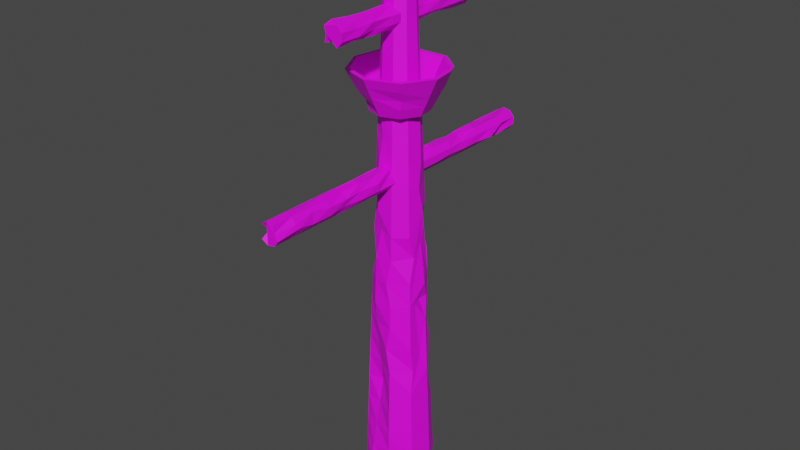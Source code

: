 # Source: pirateStaff.blend  (saved by Blender 2.92.15; exported with 4.5.12 LTS)
import bpy
from mathutils import Matrix  # noqa: F401  (used for matrix-valued properties, if any)

bpy.ops.wm.read_factory_settings(use_empty=True)
scene = bpy.context.scene
scene.name = 'Scene'

# ---- collections
col_collection = bpy.data.collections.new('Collection'); scene.collection.children.link(col_collection)

# ---- images (referenced by path relative to the original .blend; pixels are not part of the script)
import os
ASSET_DIR = os.environ.get("B2B_ASSET_DIR", "")  # directory of the original .blend (textures are referenced by path, not embedded)
HERE = os.path.dirname(os.path.abspath(__file__))  # packed textures are extracted next to this script under _unpacked/

def load_image(name, relpath, width, height, colorspace="sRGB"):
    """Load a texture the original file referenced (path relative to the .blend, or extracted next to this script)."""
    p = next((c for c in (os.path.join(HERE, relpath), os.path.join(ASSET_DIR, relpath)) if relpath and os.path.exists(c)), "")
    if p:
        img = bpy.data.images.load(p, check_existing=True)
        img.name = name
    else:  # same state as the original file: an image datablock whose file is absent (Cycles renders it pink)
        img = bpy.data.images.new(name, width, height)
        img.source = "FILE"
        img.filepath = "//" + (relpath or name)
    img.colorspace_settings.name = colorspace
    return img
img_q9br6nl__png = load_image('q9Br6nl-.png', 'q9Br6nl-.png', 1024, 1024, 'sRGB')

# ---- materials (node trees are filled in below, after node groups)
mat_material_001 = bpy.data.materials.new('Material.001')
mat_material_001.use_transparent_shadow = False

# ---- material node trees
mat_material_001.use_nodes = True; mat_material_001.node_tree.nodes.clear()
_N = mat_material_001.node_tree.nodes; _L = mat_material_001.node_tree.links
n0 = _N.new('ShaderNodeBsdfPrincipled'); n0.name = 'Principled BSDF'; n0.location = (10, 300)
n0.distribution = 'GGX'
n0.subsurface_method = 'BURLEY'
n0.inputs[3].default_value = 1.45
n0.inputs[27].default_value = (0.0, 0.0, 0.0, 1.0)
n0.inputs[28].default_value = 1.0
n1 = _N.new('ShaderNodeOutputMaterial'); n1.name = 'Material Output'; n1.location = (300, 300)
n2 = _N.new('ShaderNodeTexImage'); n2.name = 'Image Texture'; n2.location = (-471, 258)
n2.image = img_q9br6nl__png
n2.interpolation = 'Closest'
_L.new(n0.outputs[0], n1.inputs[0])
_L.new(n2.outputs[0], n0.inputs[0])
n1.is_active_output = True

# ---- world
world_world = bpy.data.worlds.new('World'); scene.world = world_world
world_world.use_nodes = True; world_world.node_tree.nodes.clear()
_N = world_world.node_tree.nodes; _L = world_world.node_tree.links
n0 = _N.new('ShaderNodeOutputWorld'); n0.name = 'World Output'; n0.location = (300, 300)
n1 = _N.new('ShaderNodeBackground'); n1.name = 'Background'; n1.location = (10, 300)
n1.inputs[0].default_value = (0.05088, 0.05088, 0.05088, 1.0)
_L.new(n1.outputs[0], n0.inputs[0])
n0.is_active_output = True
world_world.color = (0.05088, 0.05088, 0.05088)
world_world.use_sun_shadow = False
world_world.sun_shadow_jitter_overblur = 0.0

# ---- meshes
me_cylinder = bpy.data.meshes.new('Cylinder')
me_cylinder.from_pydata([(-2.069e-09, 0.2132, -1.0), (-6.03e-09, 0.08445, 2.274), (0.13, 0.1767, -0.9566), (0.05428, 0.06469, 2.274), (0.21, 0.03703, -1.0), (0.08316, 0.01466, 2.274), (0.1847, -0.1066, -1.0), (0.07313, -0.04222, 2.274), (0.07293, -0.2004, -1.0), (0.02888, -0.07935, 2.274), (-0.07293, -0.2004, -1.0), (-0.02888, -0.07935, 2.274), (-0.1847, -0.1066, -1.0), (-0.07313, -0.04222, 2.274), (-0.21, 0.03703, -1.0), (-0.01123, 0.02405, 2.222), (-0.1313, 0.1593, -0.9952), (-0.05428, 0.06469, 2.274), (-5.63e-09, 0.1156, 1.403), (0.07428, 0.08852, 1.403), (0.1138, 0.02007, 1.403), (0.1001, -0.05778, 1.403), (0.03952, -0.1086, 1.403), (-0.03952, -0.1086, 1.403), (-0.1001, -0.05778, 1.403), (-0.1138, 0.02007, 1.403), (-0.07428, 0.08852, 1.403), (0.07744, 0.0923, 1.358), (0.1187, 0.02092, 1.358), (0.1043, -0.06024, 1.358), (0.04121, -0.1132, 1.358), (-0.04121, -0.1132, 1.358), (-0.1043, -0.06024, 1.358), (-0.1187, 0.02092, 1.358), (-0.07745, 0.0923, 1.358), (-4.922e-09, 0.1205, 1.358), (0.1073, 0.1278, 0.1791), (0.1163, 0.02898, 0.1791), (0.1445, -0.08343, 0.1791), (0.05707, -0.1568, 0.1791), (-0.05707, -0.1568, 0.1791), (-0.1445, -0.08343, 0.1791), (-0.1643, 0.02898, 0.1791), (-0.1073, 0.1278, 0.1791), (-3.495e-09, 0.1669, 0.1791), (0.1272, 0.1079, -0.362), (0.1872, 0.033, -0.4105), (0.1646, -0.09503, -0.4105), (0.065, -0.1786, -0.4105), (-0.065, -0.08233, -0.4105), (-0.1646, -0.09503, -0.4105), (-0.1872, 0.033, -0.4105), (-0.1222, 0.1456, -0.4105), (-2.782e-09, 0.1901, -0.4105), (-4.209e-09, 0.1437, 0.7686), (0.09235, 0.1101, 0.7686), (0.1415, 0.02495, 0.7686), (0.1244, -0.07184, 0.7686), (0.04914, -0.135, 0.7686), (-0.04914, -0.135, 0.7686), (-0.1153, -0.06241, 0.7846), (-0.1415, 0.02495, 0.7686), (-0.09235, 0.1101, 0.7686), (-4.922e-09, 0.1205, 1.358), (-1.358e-08, 0.1898, 1.441), (-0.122, 0.1454, 1.441), (-0.1869, 0.03296, 1.441), (-0.1644, -0.0949, 1.441), (-0.06492, -0.1784, 1.441), (0.06492, -0.1784, 1.441), (0.1644, -0.0949, 1.441), (0.1869, 0.03296, 1.441), (0.122, 0.1454, 1.441), (0.07744, 0.0923, 1.358), (0.1187, 0.02092, 1.358), (0.1043, -0.06024, 1.358), (0.04121, -0.1132, 1.358), (-0.04121, -0.1132, 1.358), (-0.1043, -0.06024, 1.358), (-0.1187, 0.02092, 1.358), (-0.07745, 0.0923, 1.358), (3.067e-08, -0.1707, 1.347), (2.877e-08, -0.2014, 1.456), (0.1294, -0.1543, 1.456), (0.2672, -0.04711, 1.59), (0.2349, 0.1356, 1.588), (0.09278, 0.2549, 1.59), (-0.09278, 0.2549, 1.59), (-0.1744, 0.1007, 1.456), (-0.1983, -0.03497, 1.456), (-0.1294, -0.1543, 1.456), (-0.1097, -0.1307, 1.347), (-0.1681, -0.02964, 1.347), (-0.1478, 0.08533, 1.347), (-0.05837, 0.1604, 1.347), (0.05837, 0.1604, 1.347), (0.1478, 0.08533, 1.347), (0.1681, -0.02964, 1.347), (0.1097, -0.1307, 1.347), (-0.07428, 0.08852, 1.403), (-5.63e-09, 0.1156, 1.403), (-0.1138, 0.02007, 1.403), (-0.1001, -0.05778, 1.403), (-0.03952, -0.1086, 1.403), (0.03952, -0.1086, 1.403), (0.1001, -0.05778, 1.403), (0.1138, 0.02007, 1.403), (0.07428, 0.08852, 1.403), (0.1744, -0.2078, 1.59), (3.49e-08, -0.2713, 1.59), (0.1983, -0.03497, 1.456), (0.1744, 0.1007, 1.456), (0.06887, 0.1892, 1.456), (-0.06887, 0.1892, 1.456), (-0.2349, 0.1356, 1.59), (-0.2672, -0.04711, 1.59), (-0.1744, -0.2078, 1.59), (0.1907, -0.2273, 1.588), (3.816e-08, -0.2967, 1.588), (0.2922, -0.05152, 1.588), (0.244, 0.1289, 1.579), (0.1015, 0.2788, 1.588), (-0.1015, 0.2788, 1.588), (-0.2569, 0.1483, 1.588), (-0.2864, -0.04303, 1.588), (-0.1907, -0.2273, 1.588), (0.1131, -0.1348, 1.431), (2.389e-08, -0.176, 1.431), (0.1733, -0.03055, 1.431), (0.1524, 0.08798, 1.431), (0.06018, 0.1653, 1.431), (-0.06018, 0.1653, 1.431), (-0.1524, 0.08798, 1.431), (-0.1733, -0.03055, 1.431), (-0.1131, -0.1348, 1.431), (0.1597, 0.02816, 0.2979), (0.1224, 0.09365, 0.1791), (0.1688, 0.02976, 0.06377), (0.1441, -0.03752, 0.1791), (0.2357, 0.1307, 1.588), (0.2113, 0.122, 1.487), (0.2325, 0.1689, 1.588), (0.2641, 0.1079, 1.588), (0.09981, 0.1189, 0.4739), (0.1357, -0.03974, 0.4844), (0.05311, -0.1459, 0.4739), (-0.05311, -0.1459, 0.4739), (-0.08052, -0.08651, 0.5046), (-0.1529, 0.02696, 0.4739), (-0.09981, 0.1189, 0.4739), (-3.852e-09, 0.1553, 0.4739), (-3.139e-09, 0.1785, -0.1157), (0.1147, 0.1367, -0.1157), (0.1546, -0.08923, -0.1157), (0.03661, -0.1739, -0.1062), (-0.06104, -0.1196, -0.1157), (-0.1546, -0.08923, -0.1157), (-0.1609, 0.01354, -0.107), (-0.1147, 0.1367, -0.1157), (0.1296, 0.1545, -0.7052), (0.1986, 0.03502, -0.7052), (0.1746, -0.1008, -0.7052), (0.06897, -0.1895, -0.7052), (-0.06897, -0.1414, -0.7052), (-0.1746, -0.1008, -0.7052), (-0.1986, 0.03502, -0.7052), (-0.1296, 0.1545, -0.7052), (-2.426e-09, 0.2017, -0.7052), (-4.565e-09, 0.1321, 1.063), (0.0849, 0.1012, 1.063), (0.1301, 0.02294, 1.063), (0.1144, -0.06604, 1.063), (0.04517, -0.1241, 1.063), (-0.04517, -0.1241, 1.063), (-0.1144, -0.06604, 1.063), (-0.1301, 0.02294, 1.063), (-0.0849, 0.1012, 1.063), (-5.83e-09, 0.1, 1.839), (0.06428, 0.0766, 1.839), (0.09848, 0.01736, 1.839), (0.0866, -0.05, 1.839), (0.0342, -0.09397, 1.839), (-0.0342, -0.09397, 1.839), (-0.0866, -0.05, 1.839), (-0.09801, 0.007837, 1.833), (-0.06428, 0.0766, 1.839), (-5.93e-09, 0.09222, 2.056), (0.05928, 0.07065, 2.056), (0.09082, 0.01601, 2.056), (0.07987, -0.04611, 2.056), (0.03154, -0.08666, 2.056), (-0.03154, -0.08666, 2.056), (-0.07987, -0.04611, 2.056), (-0.09082, 0.01601, 2.056), (-0.05928, 0.07065, 2.056), (0.1035, 0.1234, 0.3265), (0.1395, -0.08053, 0.3265), (0.03296, -0.1618, 0.3218), (-0.05509, -0.1514, 0.3265), (-0.1395, -0.08053, 0.3265), (-0.1586, 0.02797, 0.3265), (-0.09502, 0.1039, 0.3265), (-3.674e-09, 0.1611, 0.3265), (0.0846, 0.149, -0.2799), (0.1588, -0.0706, -0.2631), (0.06302, -0.1731, -0.2631), (-0.06302, -0.1009, -0.2631), (-0.1596, -0.09213, -0.2631), (-0.1815, 0.032, -0.2631), (-0.1184, 0.1411, -0.2631), (-2.961e-09, 0.1843, -0.2631), (-3.317e-09, 0.1727, 0.0317), (0.1117, 0.1105, 0.0317), (0.1495, -0.08633, 0.0317), (0.05905, -0.1622, 0.0317), (-0.05905, -0.1382, 0.0317), (-0.1495, -0.08633, 0.0317), (-0.17, 0.02998, 0.0317), (-0.111, 0.1323, 0.0317), (-2.604e-09, 0.1959, -0.5578), (0.1259, 0.15, -0.5578), (0.1929, 0.03401, -0.5578), (0.1696, -0.09793, -0.5578), (0.06699, -0.184, -0.5578), (-0.06699, -0.1118, -0.5578), (-0.1696, -0.09793, -0.5578), (-0.1929, 0.03401, -0.5578), (-0.1111, 0.1249, -0.5532), (0.1333, 0.1589, -0.8526), (0.2043, 0.03602, -0.8526), (0.1797, -0.1037, -0.8526), (0.06849, -0.1887, -0.833), (-0.07095, -0.1709, -0.8526), (-0.1797, -0.1037, -0.8526), (-0.1866, 0.03095, -0.8339), (-0.1333, 0.1589, -0.8526), (-2.247e-09, 0.2074, -0.8526), (0.01686, 0.1435, 0.6212), (0.08427, 0.08295, 0.6582), (0.1294, -0.07474, 0.6212), (0.05112, -0.1405, 0.6212), (-0.03206, -0.1228, 0.6487), (-0.1294, -0.07474, 0.6212), (-0.1472, 0.02596, 0.6212), (-0.09608, 0.1145, 0.6212), (0.08863, 0.1056, 0.916), (0.1368, -0.002894, 0.9005), (0.1194, -0.06894, 0.916), (0.04716, -0.1296, 0.916), (-0.04716, -0.1296, 0.916), (-0.1194, -0.06894, 0.916), (-0.1358, 0.02394, 0.916), (-0.08863, 0.1056, 0.916), (-4.387e-09, 0.1379, 0.916), (-4.744e-09, 0.1263, 1.211), (0.08117, 0.09674, 1.211), (0.1244, 0.02193, 1.211), (0.1094, -0.06314, 1.211), (0.04319, -0.1187, 1.211), (-0.02466, -0.1146, 1.202), (-0.1094, -0.06314, 1.211), (-0.1244, 0.02193, 1.211), (-0.08117, 0.09674, 1.211), (0.1326, 0.02013, 0.5673), (0.1552, 0.02736, 0.4155), (0.1556, -0.004833, -0.1784), (0.1826, 0.03219, -0.2919), (0.1734, 0.03057, -0.05479), (0.1461, 0.02575, 0.6509), (0.06928, 0.08256, 1.621), (0.1061, 0.01871, 1.621), (0.09334, -0.05389, 1.621), (0.03686, -0.1013, 1.621), (-0.03686, -0.1013, 1.621), (-0.09334, -0.05389, 1.621), (-0.1059, 0.01395, 1.618), (-0.06928, 0.08256, 1.621), (-5.73e-09, 0.1078, 1.621), (3.441e-08, -0.2337, 1.467), (-0.1502, -0.179, 1.467), (-0.2301, -0.04058, 1.467), (-0.2024, 0.1168, 1.467), (-0.07992, 0.2196, 1.467), (0.07992, 0.2196, 1.467), (0.2301, -0.04058, 1.467), (0.1465, -0.1629, 1.462), (3.629e-08, -0.2652, 1.528), (-0.1705, -0.2031, 1.528), (-0.2611, -0.04605, 1.528), (-0.2296, 0.1326, 1.528), (-0.09945, 0.2364, 1.528), (0.09069, 0.2492, 1.528), (0.2611, -0.04605, 1.528), (0.1705, -0.2031, 1.528), (-0.1208, -0.1416, 1.407), (-0.1991, -0.03511, 1.407), (-0.1692, 0.09709, 1.421), (-0.06915, 0.19, 1.407), (0.06915, 0.19, 1.407), (0.1991, -0.03511, 1.407), (0.13, -0.1549, 1.407), (3.254e-08, -0.2022, 1.407)], [], [(186, 1, 3, 187), (187, 3, 5, 188), (188, 5, 7, 189), (189, 7, 9, 190), (190, 9, 11, 191), (191, 11, 13, 192), (192, 13, 15, 193), (3, 1, 17, 15, 13, 11, 9, 7, 5), (193, 15, 17, 194), (194, 17, 1, 186), (0, 2, 4, 6, 8, 10, 12, 14, 16), (20, 21, 105, 106), (29, 28, 74, 75), (21, 22, 104, 105), (28, 27, 73, 74), (22, 23, 103, 104), (35, 34, 80, 63), (27, 35, 63, 73), (23, 24, 102, 103), (34, 33, 79, 80), (254, 35, 27, 255), (255, 27, 28, 256), (256, 28, 29, 257), (257, 29, 30, 258), (258, 30, 31, 259), (259, 31, 32, 260), (260, 32, 33, 261), (261, 33, 34, 262), (262, 34, 35, 254), (218, 43, 44, 211), (217, 42, 43, 218), (216, 41, 42, 217), (215, 40, 41, 216), (214, 39, 40, 215), (213, 38, 39, 214), (46, 266, 265, 267, 137, 138, 38, 213, 153, 204, 47), (45, 203, 152, 212, 36, 136, 137, 267, 265, 266, 46), (211, 44, 36, 212), (219, 53, 45, 220), (220, 45, 46, 221), (221, 46, 47, 222), (222, 47, 48, 223), (223, 48, 49, 224), (224, 49, 50, 225), (225, 50, 51, 226), (226, 51, 52, 227), (227, 52, 53, 219), (244, 62, 54, 237), (243, 61, 62, 244), (242, 60, 61, 243), (241, 59, 60, 242), (240, 58, 59, 241), (239, 57, 58, 240), (37, 135, 138), (36, 195, 143, 238, 55, 56, 268, 263, 264, 135, 136), (237, 54, 55, 238), (70, 69, 131, 132), (75, 74, 92, 93), (69, 68, 130, 131), (74, 73, 91, 92), (68, 67, 129, 130), (63, 80, 98, 81), (73, 63, 81, 91), (67, 66, 128, 129), (80, 79, 97, 98), (30, 29, 75, 76), (19, 20, 106, 107), (31, 30, 76, 77), (26, 18, 100, 99), (18, 19, 107, 100), (32, 31, 77, 78), (25, 26, 99, 101), (33, 32, 78, 79), (24, 25, 101, 102), (293, 117, 118, 286), (292, 119, 117, 293), (96, 140, 142, 119, 292, 284, 299, 97), (95, 298, 283, 291, 121, 141, 140, 96), (290, 122, 121, 291), (289, 123, 122, 290), (288, 124, 123, 289), (287, 125, 124, 288), (286, 118, 125, 287), (76, 75, 93, 94), (71, 70, 132, 133), (77, 76, 94, 95), (72, 71, 133, 134), (78, 77, 95, 96), (65, 64, 127, 126), (64, 72, 134, 127), (79, 78, 96, 97), (66, 65, 126, 128), (64, 65, 99, 100), (65, 66, 101, 99), (66, 67, 102, 101), (67, 68, 103, 102), (68, 69, 104, 103), (69, 70, 105, 104), (70, 71, 106, 105), (71, 72, 107, 106), (72, 64, 100, 107), (83, 82, 109, 108), (110, 83, 108, 84), (111, 110, 84, 139, 85), (112, 111, 85, 86), (113, 112, 86, 87), (88, 113, 87, 114), (89, 88, 114, 115), (90, 89, 115, 116), (82, 90, 116, 109), (108, 109, 118, 117), (84, 108, 117, 119), (85, 139, 142, 120), (86, 85, 141, 121), (87, 86, 121, 122), (114, 87, 122, 123), (115, 114, 123, 124), (116, 115, 124, 125), (109, 116, 125, 118), (82, 83, 126, 127), (83, 110, 128, 126), (110, 111, 129, 128), (111, 112, 130, 129), (112, 113, 131, 130), (113, 88, 132, 131), (88, 89, 133, 132), (89, 90, 134, 133), (90, 82, 127, 134), (137, 136, 37), (136, 135, 37), (138, 137, 37), (138, 135, 264, 263, 268, 56, 57, 239, 144, 196, 38), (140, 141, 120), (142, 139, 84, 119), (141, 85, 120), (142, 140, 120), (202, 150, 143, 195), (196, 144, 145, 197), (197, 145, 146, 198), (198, 146, 147, 199), (199, 147, 148, 200), (200, 148, 149, 201), (201, 149, 150, 202), (210, 151, 152, 203), (204, 153, 154, 205), (205, 154, 155, 206), (206, 155, 156, 207), (207, 156, 157, 208), (208, 157, 158, 209), (209, 158, 151, 210), (235, 166, 167, 236), (234, 165, 166, 235), (233, 164, 165, 234), (232, 163, 164, 233), (231, 162, 163, 232), (230, 161, 162, 231), (229, 160, 161, 230), (228, 159, 160, 229), (236, 167, 159, 228), (252, 176, 168, 253), (251, 175, 176, 252), (250, 174, 175, 251), (249, 173, 174, 250), (248, 172, 173, 249), (247, 171, 172, 248), (246, 170, 171, 247), (245, 169, 170, 246), (253, 168, 169, 245), (276, 185, 177, 277), (275, 184, 185, 276), (274, 183, 184, 275), (273, 182, 183, 274), (272, 181, 182, 273), (271, 180, 181, 272), (270, 179, 180, 271), (269, 178, 179, 270), (277, 177, 178, 269), (185, 194, 186, 177), (184, 193, 194, 185), (183, 192, 193, 184), (182, 191, 192, 183), (181, 190, 191, 182), (180, 189, 190, 181), (179, 188, 189, 180), (178, 187, 188, 179), (177, 186, 187, 178), (43, 201, 202, 44), (42, 200, 201, 43), (41, 199, 200, 42), (40, 198, 199, 41), (39, 197, 198, 40), (38, 196, 197, 39), (44, 202, 195, 36), (52, 209, 210, 53), (51, 208, 209, 52), (50, 207, 208, 51), (49, 206, 207, 50), (48, 205, 206, 49), (47, 204, 205, 48), (53, 210, 203, 45), (151, 211, 212, 152), (153, 213, 214, 154), (154, 214, 215, 155), (155, 215, 216, 156), (156, 216, 217, 157), (157, 217, 218, 158), (158, 218, 211, 151), (166, 227, 219, 167), (165, 226, 227, 166), (164, 225, 226, 165), (163, 224, 225, 164), (162, 223, 224, 163), (161, 222, 223, 162), (160, 221, 222, 161), (159, 220, 221, 160), (167, 219, 220, 159), (0, 236, 228, 2), (2, 228, 229, 4), (4, 229, 230, 6), (6, 230, 231, 8), (8, 231, 232, 10), (10, 232, 233, 12), (12, 233, 234, 14), (14, 234, 235, 16), (16, 235, 236, 0), (150, 237, 238, 143), (144, 239, 240, 145), (145, 240, 241, 146), (146, 241, 242, 147), (147, 242, 243, 148), (148, 243, 244, 149), (149, 244, 237, 150), (54, 253, 245, 55), (55, 245, 246, 56), (56, 246, 247, 57), (57, 247, 248, 58), (58, 248, 249, 59), (59, 249, 250, 60), (60, 250, 251, 61), (61, 251, 252, 62), (62, 252, 253, 54), (176, 262, 254, 168), (175, 261, 262, 176), (174, 260, 261, 175), (173, 259, 260, 174), (172, 258, 259, 173), (171, 257, 258, 172), (170, 256, 257, 171), (169, 255, 256, 170), (168, 254, 255, 169), (18, 277, 269, 19), (19, 269, 270, 20), (20, 270, 271, 21), (21, 271, 272, 22), (22, 272, 273, 23), (23, 273, 274, 24), (24, 274, 275, 25), (25, 275, 276, 26), (26, 276, 277, 18), (301, 278, 279, 294), (294, 279, 280, 295), (295, 280, 281, 296), (296, 281, 282, 297), (297, 282, 283, 298), (299, 284, 285, 300), (300, 285, 278, 301), (278, 286, 287, 279), (279, 287, 288, 280), (280, 288, 289, 281), (281, 289, 290, 282), (282, 290, 291, 283), (284, 292, 293, 285), (285, 293, 286, 278), (98, 300, 301, 81), (97, 299, 300, 98), (94, 297, 298, 95), (93, 296, 297, 94), (92, 295, 296, 93), (91, 294, 295, 92), (81, 301, 294, 91)])
_uv = me_cylinder.uv_layers.new(name='UVMap')
_uv.uv.foreach_set('vector', [0.8593, 0.5049, 0.8593, 0.5049, 0.8593, 0.5049, 0.8593, 0.5049, 0.8593, 0.5049, 0.8593, 0.5049, 0.8593, 0.5049, 0.8593, 0.5049, 0.8593, 0.5049, 0.8593, 0.5049, 0.8593, 0.5049, 0.8593, 0.5049, 0.8593, 0.5049, 0.8593, 0.5049, 0.8593, 0.5049, 0.8593, 0.5049, 0.8593, 0.5049, 0.8593, 0.5049, 0.8593, 0.5049, 0.8593, 0.5049, 0.8593, 0.5049, 0.8593, 0.5049, 0.8593, 0.5049, 0.8593, 0.5049, 0.8593, 0.5049, 0.8593, 0.5049, 0.8593, 0.5049, 0.8593, 0.5049, 0.8593, 0.5049, 0.8593, 0.5049, 0.8593, 0.5049, 0.8593, 0.5049, 0.8593, 0.5049, 0.8593, 0.5049, 0.8593, 0.5049, 0.8593, 0.5049, 0.8593, 0.5049, 0.8593, 0.5049, 0.8593, 0.5049, 0.8593, 0.5049, 0.8593, 0.5049, 0.8593, 0.5049, 0.8593, 0.5049, 0.8593, 0.5049, 0.8593, 0.5049, 0.75, 0.49, 0.9043, 0.4339, 0.9864, 0.2917, 0.9578, 0.13, 0.8321, 0.02447, 0.6679, 0.02447, 0.5422, 0.13, 0.5136, 0.2917, 0.5957, 0.4339, 0.7778, 0.8886, 0.6667, 0.8886, 0.6667, 0.8886, 0.7778, 0.8886, 0.6667, 0.8601, 0.7778, 0.8601, 0.7778, 0.8601, 0.6667, 0.8601, 0.6667, 0.8886, 0.5556, 0.8886, 0.5556, 0.8886, 0.6667, 0.8886, 0.7778, 0.8601, 0.8889, 0.8601, 0.8889, 0.8601, 0.7778, 0.8601, 0.5556, 0.8886, 0.4444, 0.8886, 0.4444, 0.8886, 0.5556, 0.8886, 4.47e-08, 0.8601, 0.1111, 0.8601, 0.1111, 0.8601, 4.47e-08, 0.8601, 0.8889, 0.8601, 1.0, 0.8601, 1.0, 0.8601, 0.8889, 0.8601, 0.4444, 0.8886, 0.3333, 0.8886, 0.3333, 0.8886, 0.4444, 0.8886, 0.1111, 0.8601, 0.2222, 0.8601, 0.2222, 0.8601, 0.1111, 0.8601, 0.8593, 0.5049, 0.8593, 0.5049, 0.8593, 0.5049, 0.8593, 0.5049, 0.8593, 0.5049, 0.8593, 0.5049, 0.8593, 0.5049, 0.8593, 0.5049, 0.8593, 0.5049, 0.8593, 0.5049, 0.8593, 0.5049, 0.8593, 0.5049, 0.8593, 0.5049, 0.8593, 0.5049, 0.8593, 0.5049, 0.8593, 0.5049, 0.8593, 0.5049, 0.8593, 0.5049, 0.8593, 0.5049, 0.8593, 0.5049, 0.8593, 0.5049, 0.8593, 0.5049, 0.8593, 0.5049, 0.8593, 0.5049, 0.8593, 0.5049, 0.8593, 0.5049, 0.8593, 0.5049, 0.8593, 0.5049, 0.8593, 0.5049, 0.8593, 0.5049, 0.8593, 0.5049, 0.8593, 0.5049, 0.8593, 0.5049, 0.8593, 0.5049, 0.8593, 0.5049, 0.8593, 0.5049, 0.8593, 0.5049, 0.8593, 0.5049, 0.8593, 0.5049, 0.8593, 0.5049, 0.8593, 0.5049, 0.8593, 0.5049, 0.8593, 0.5049, 0.8593, 0.5049, 0.8593, 0.5049, 0.8593, 0.5049, 0.8593, 0.5049, 0.8593, 0.5049, 0.8593, 0.5049, 0.8593, 0.5049, 0.8593, 0.5049, 0.8593, 0.5049, 0.8593, 0.5049, 0.8593, 0.5049, 0.8593, 0.5049, 0.8593, 0.5049, 0.8593, 0.5049, 0.8593, 0.5049, 0.8593, 0.5049, 0.8593, 0.5049, 0.8593, 0.5049, 0.8593, 0.5049, 0.8593, 0.5049, 0.8593, 0.5049, 0.8593, 0.5049, 0.8593, 0.5049, 0.8593, 0.5049, 0.8593, 0.5049, 0.8593, 0.5049, 0.8593, 0.5049, 0.8593, 0.5049, 0.8593, 0.5049, 0.8593, 0.5049, 0.8593, 0.5049, 0.8593, 0.5049, 0.8593, 0.5049, 0.8593, 0.5049, 0.8593, 0.5049, 0.8593, 0.5049, 0.8593, 0.5049, 0.8593, 0.5049, 0.8593, 0.5049, 0.8593, 0.5049, 0.8593, 0.5049, 0.8593, 0.5049, 0.8593, 0.5049, 0.8593, 0.5049, 0.8593, 0.5049, 0.8593, 0.5049, 0.8593, 0.5049, 0.8593, 0.5049, 0.8593, 0.5049, 0.8593, 0.5049, 0.8593, 0.5049, 0.8593, 0.5049, 0.8593, 0.5049, 0.8593, 0.5049, 0.8593, 0.5049, 0.8593, 0.5049, 0.8593, 0.5049, 0.8593, 0.5049, 0.8593, 0.5049, 0.8593, 0.5049, 0.8593, 0.5049, 0.8593, 0.5049, 0.8593, 0.5049, 0.8593, 0.5049, 0.8593, 0.5049, 0.8593, 0.5049, 0.8593, 0.5049, 0.8593, 0.5049, 0.8593, 0.5049, 0.8593, 0.5049, 0.8593, 0.5049, 0.8593, 0.5049, 0.8593, 0.5049, 0.8593, 0.5049, 0.8593, 0.5049, 0.8593, 0.5049, 0.8593, 0.5049, 0.8593, 0.5049, 0.8593, 0.5049, 0.8593, 0.5049, 0.8593, 0.5049, 0.8593, 0.5049, 0.8593, 0.5049, 0.8593, 0.5049, 0.8593, 0.5049, 0.8593, 0.5049, 0.8593, 0.5049, 0.8593, 0.5049, 0.8593, 0.5049, 0.8593, 0.5049, 0.8593, 0.5049, 0.8593, 0.5049, 0.8593, 0.5049, 0.8593, 0.5049, 0.8593, 0.5049, 0.8593, 0.5049, 0.8593, 0.5049, 0.8593, 0.5049, 0.8593, 0.5049, 0.8593, 0.5049, 0.8593, 0.5049, 0.8593, 0.5049, 0.8593, 0.5049, 0.7778, 0.6801, 0.7778, 0.6982, 0.712, 0.6801, 0.8593, 0.5049, 0.8593, 0.5049, 0.8593, 0.5049, 0.8593, 0.5049, 0.8593, 0.5049, 0.8593, 0.5049, 0.8593, 0.5049, 0.8593, 0.5049, 0.8593, 0.5049, 0.8593, 0.5049, 0.8593, 0.5049, 0.8593, 0.5049, 0.8593, 0.5049, 0.8593, 0.5049, 0.8593, 0.5049, 0.8593, 0.5049, 0.8593, 0.5049, 0.8593, 0.5049, 0.8593, 0.5049, 0.502, 0.5585, 0.502, 0.5585, 0.502, 0.5585, 0.502, 0.5585, 0.8593, 0.5049, 0.8593, 0.5049, 0.8593, 0.5049, 0.8593, 0.5049, 0.502, 0.5585, 0.502, 0.5585, 0.502, 0.5585, 0.502, 0.5585, 0.8593, 0.5049, 0.8593, 0.5049, 0.8593, 0.5049, 0.8593, 0.5049, 0.502, 0.5585, 0.502, 0.5585, 0.502, 0.5585, 0.502, 0.5585, 0.502, 0.5585, 0.502, 0.5585, 0.502, 0.5585, 0.502, 0.5585, 0.8593, 0.5049, 0.8593, 0.5049, 0.8593, 0.5049, 0.8593, 0.5049, 0.502, 0.5585, 0.502, 0.5585, 0.502, 0.5585, 0.502, 0.5585, 0.5556, 0.8601, 0.6667, 0.8601, 0.6667, 0.8601, 0.5556, 0.8601, 0.8889, 0.8886, 0.7778, 0.8886, 0.7778, 0.8886, 0.8889, 0.8886, 0.4444, 0.8601, 0.5556, 0.8601, 0.5556, 0.8601, 0.4444, 0.8601, 0.1111, 0.8886, 4.47e-08, 0.8886, 4.47e-08, 0.8886, 0.1111, 0.8886, 1.0, 0.8886, 0.8889, 0.8886, 0.8889, 0.8886, 1.0, 0.8886, 0.3333, 0.8601, 0.4444, 0.8601, 0.4444, 0.8601, 0.3333, 0.8601, 0.2222, 0.8886, 0.1111, 0.8886, 0.1111, 0.8886, 0.2222, 0.8886, 0.2222, 0.8601, 0.3333, 0.8601, 0.3333, 0.8601, 0.2222, 0.8601, 0.3333, 0.8886, 0.2222, 0.8886, 0.2222, 0.8886, 0.3333, 0.8886, 0.502, 0.5585, 0.502, 0.5585, 0.502, 0.5585, 0.502, 0.5585, 0.502, 0.5585, 0.502, 0.5585, 0.502, 0.5585, 0.502, 0.5585, 0.502, 0.5585, 0.502, 0.5585, 0.502, 0.5585, 0.502, 0.5585, 0.502, 0.5585, 0.502, 0.5585, 0.502, 0.5585, 0.502, 0.5585, 0.502, 0.5585, 0.502, 0.5585, 0.502, 0.5585, 0.502, 0.5585, 0.502, 0.5585, 0.502, 0.5585, 0.502, 0.5585, 0.502, 0.5585, 0.502, 0.5585, 0.502, 0.5585, 0.502, 0.5585, 0.502, 0.5585, 0.502, 0.5585, 0.502, 0.5585, 0.502, 0.5585, 0.502, 0.5585, 0.502, 0.5585, 0.502, 0.5585, 0.502, 0.5585, 0.502, 0.5585, 0.502, 0.5585, 0.502, 0.5585, 0.502, 0.5585, 0.502, 0.5585, 0.502, 0.5585, 0.502, 0.5585, 0.502, 0.5585, 0.502, 0.5585, 0.502, 0.5585, 0.502, 0.5585, 0.502, 0.5585, 0.502, 0.5585, 0.8593, 0.5049, 0.8593, 0.5049, 0.8593, 0.5049, 0.8593, 0.5049, 0.502, 0.5585, 0.502, 0.5585, 0.502, 0.5585, 0.502, 0.5585, 0.8593, 0.5049, 0.8593, 0.5049, 0.8593, 0.5049, 0.8593, 0.5049, 0.502, 0.5585, 0.502, 0.5585, 0.502, 0.5585, 0.502, 0.5585, 0.8593, 0.5049, 0.8593, 0.5049, 0.8593, 0.5049, 0.8593, 0.5049, 0.8593, 0.5049, 0.8593, 0.5049, 0.8593, 0.5049, 0.8593, 0.5049, 0.502, 0.5585, 0.502, 0.5585, 0.502, 0.5585, 0.502, 0.5585, 0.8584, 0.5121, 0.8584, 0.5121, 0.8584, 0.5121, 0.8584, 0.5121, -0.2649, 0.8886, -0.1538, 0.8886, 0.1111, 0.8886, 4.47e-08, 0.8886, -0.1538, 0.8886, -0.04272, 0.8886, 0.2222, 0.8886, 0.1111, 0.8886, -0.04272, 0.8886, 0.06839, 0.8886, 0.3333, 0.8886, 0.2222, 0.8886, 0.06839, 0.8886, 0.1795, 0.8886, 0.4444, 0.8886, 0.3333, 0.8886, 0.1795, 0.8886, 0.2906, 0.8886, 0.5556, 0.8886, 0.4444, 0.8886, 0.2906, 0.8886, 0.4017, 0.8886, 0.6667, 0.8886, 0.5556, 0.8886, 0.4017, 0.8886, 0.5128, 0.8886, 0.7778, 0.8886, 0.6667, 0.8886, 0.5128, 0.8886, 0.6239, 0.8886, 0.8889, 0.8886, 0.7778, 0.8886, 0.6239, 0.8886, 1.265, 0.8886, 1.0, 0.8886, 0.8889, 0.8886, 0.8593, 0.5049, 0.8593, 0.5049, 0.8593, 0.5049, 0.8593, 0.5049, 0.8584, 0.5121, 0.8584, 0.5121, 0.8584, 0.5121, 0.8584, 0.5121, 0.8593, 0.5049, 0.8593, 0.5049, 0.8593, 0.5049, 0.8593, 0.5049, 0.8593, 0.5049, 0.8593, 0.5049, 0.8593, 0.5049, 0.8593, 0.5049, 0.8593, 0.5049, 0.8593, 0.5049, 0.8593, 0.5049, 0.8593, 0.5049, 0.8593, 0.5049, 0.8593, 0.5049, 0.8593, 0.5049, 0.8593, 0.5049, 0.8593, 0.5049, 0.8593, 0.5049, 0.8593, 0.5049, 0.8593, 0.5049, 0.8593, 0.5049, 0.8593, 0.5049, 0.8593, 0.5049, 0.8593, 0.5049, 0.8593, 0.5049, 0.8593, 0.5049, 0.8593, 0.5049, 0.8593, 0.5049, 0.8593, 0.5049, 0.8593, 0.5049, 0.8593, 0.5049, 0.8593, 0.5049, 0.8593, 0.5049, 0.8593, 0.5049, 0.8593, 0.5049, 0.8593, 0.5049, 0.8593, 0.5049, 0.8593, 0.5049, 0.8593, 0.5049, 0.8593, 0.5049, 0.8593, 0.5049, 0.8593, 0.5049, 0.8593, 0.5049, 0.8593, 0.5049, 0.8593, 0.5049, 0.8593, 0.5049, 0.8593, 0.5049, 0.8593, 0.5049, 0.8593, 0.5049, 0.8593, 0.5049, 0.8593, 0.5049, 0.8593, 0.5049, 0.8593, 0.5049, 0.8593, 0.5049, 0.8593, 0.5049, 0.8593, 0.5049, 0.8593, 0.5049, 0.8593, 0.5049, 0.8593, 0.5049, 0.8593, 0.5049, 0.8593, 0.5049, 0.8593, 0.5049, 0.8593, 0.5049, 0.8593, 0.5049, 0.8593, 0.5049, 0.8593, 0.5049, 0.8593, 0.5049, 0.8593, 0.5049, 0.8593, 0.5049, 0.1115, 0.8886, 0.2226, 0.8886, 0.2222, 0.8886, 0.1111, 0.8886, 0.8593, 0.5049, 0.8593, 0.5049, 0.8593, 0.5049, 0.8593, 0.5049, 0.8593, 0.5049, 0.8593, 0.5049, 0.8593, 0.5049, 0.8593, 0.5049, 0.8593, 0.5049, 0.8593, 0.5049, 0.8593, 0.5049, 0.8593, 0.5049, 0.8593, 0.5049, 0.8593, 0.5049, 0.8593, 0.5049, 0.8593, 0.5049, 0.8584, 0.5121, 0.8584, 0.5121, 0.8584, 0.5121, 0.8584, 0.5121, 0.8593, 0.5049, 0.8593, 0.5049, 0.8593, 0.5049, 0.8593, 0.5049, 0.8593, 0.5049, 0.8593, 0.5049, 0.8593, 0.5049, 0.8593, 0.5049, 0.8593, 0.5049, 0.8593, 0.5049, 0.8593, 0.5049, 0.8593, 0.5049, 0.8593, 0.5049, 0.8593, 0.5049, 0.8593, 0.5049, 0.8593, 0.5049, 0.8593, 0.5049, 0.8593, 0.5049, 0.8593, 0.5049, 0.8593, 0.5049, 0.8593, 0.5049, 0.8593, 0.5049, 0.8593, 0.5049, 0.8593, 0.5049, 0.8593, 0.5049, 0.8593, 0.5049, 0.8593, 0.5049, 0.8593, 0.5049, 0.502, 0.5585, 0.502, 0.5585, 0.502, 0.5585, 0.8593, 0.5049, 0.8593, 0.5049, 0.8593, 0.5049, 0.8593, 0.5049, 0.8593, 0.5049, 0.8593, 0.5049, 0.8593, 0.5049, 0.502, 0.5585, 0.502, 0.5585, 0.502, 0.5585, 0.8593, 0.5049, 0.8593, 0.5049, 0.8593, 0.5049, 0.8593, 0.5049, 0.8593, 0.5049, 0.8593, 0.5049, 0.8593, 0.5049, 0.8593, 0.5049, 0.8593, 0.5049, 0.8593, 0.5049, 0.8593, 0.5049, 0.8593, 0.5049, 0.8593, 0.5049, 0.8593, 0.5049, 0.8593, 0.5049, 0.8593, 0.5049, 0.8593, 0.5049, 0.8593, 0.5049, 0.8593, 0.5049, 0.8593, 0.5049, 0.8593, 0.5049, 0.8593, 0.5049, 0.8593, 0.5049, 0.8593, 0.5049, 0.8593, 0.5049, 0.8593, 0.5049, 0.8593, 0.5049, 0.8593, 0.5049, 0.8593, 0.5049, 0.8593, 0.5049, 0.8593, 0.5049, 0.8593, 0.5049, 0.8593, 0.5049, 0.8593, 0.5049, 0.8593, 0.5049, 0.8593, 0.5049, 0.8593, 0.5049, 0.8593, 0.5049, 0.8593, 0.5049, 0.8593, 0.5049, 0.8593, 0.5049, 0.8593, 0.5049, 0.8593, 0.5049, 0.8593, 0.5049, 0.8593, 0.5049, 0.8593, 0.5049, 0.8593, 0.5049, 0.8593, 0.5049, 0.8593, 0.5049, 0.8593, 0.5049, 0.8593, 0.5049, 0.8593, 0.5049, 0.8593, 0.5049, 0.8593, 0.5049, 0.8593, 0.5049, 0.8593, 0.5049, 0.8593, 0.5049, 0.8593, 0.5049, 0.8593, 0.5049, 0.8593, 0.5049, 0.8593, 0.5049, 0.8593, 0.5049, 0.8593, 0.5049, 0.8593, 0.5049, 0.8593, 0.5049, 0.8593, 0.5049, 0.8593, 0.5049, 0.8593, 0.5049, 0.8593, 0.5049, 0.8593, 0.5049, 0.8593, 0.5049, 0.8593, 0.5049, 0.8593, 0.5049, 0.8593, 0.5049, 0.8593, 0.5049, 0.8593, 0.5049, 0.8593, 0.5049, 0.8593, 0.5049, 0.8593, 0.5049, 0.8593, 0.5049, 0.8593, 0.5049, 0.8593, 0.5049, 0.8593, 0.5049, 0.8593, 0.5049, 0.8593, 0.5049, 0.8593, 0.5049, 0.8593, 0.5049, 0.8593, 0.5049, 0.8593, 0.5049, 0.8593, 0.5049, 0.8593, 0.5049, 0.8593, 0.5049, 0.8593, 0.5049, 0.8593, 0.5049, 0.8593, 0.5049, 0.8593, 0.5049, 0.8593, 0.5049, 0.8593, 0.5049, 0.8593, 0.5049, 0.8593, 0.5049, 0.8593, 0.5049, 0.8593, 0.5049, 0.8593, 0.5049, 0.8593, 0.5049, 0.8593, 0.5049, 0.8593, 0.5049, 0.8593, 0.5049, 0.8593, 0.5049, 0.8593, 0.5049, 0.8593, 0.5049, 0.8593, 0.5049, 0.8593, 0.5049, 0.8593, 0.5049, 0.8593, 0.5049, 0.8593, 0.5049, 0.8593, 0.5049, 0.8593, 0.5049, 0.8593, 0.5049, 0.8593, 0.5049, 0.8593, 0.5049, 0.8593, 0.5049, 0.8593, 0.5049, 0.8593, 0.5049, 0.8593, 0.5049, 0.8593, 0.5049, 0.8593, 0.5049, 0.8593, 0.5049, 0.8593, 0.5049, 0.8593, 0.5049, 0.8593, 0.5049, 0.8593, 0.5049, 0.8593, 0.5049, 0.8593, 0.5049, 0.8593, 0.5049, 0.8593, 0.5049, 0.8593, 0.5049, 0.8593, 0.5049, 0.8593, 0.5049, 0.8593, 0.5049, 0.8593, 0.5049, 0.8593, 0.5049, 0.8593, 0.5049, 0.8593, 0.5049, 0.8593, 0.5049, 0.8593, 0.5049, 0.8593, 0.5049, 0.8593, 0.5049, 0.8593, 0.5049, 0.8593, 0.5049, 0.8593, 0.5049, 0.8593, 0.5049, 0.8593, 0.5049, 0.8593, 0.5049, 0.8593, 0.5049, 0.8593, 0.5049, 0.8593, 0.5049, 0.8593, 0.5049, 0.8593, 0.5049, 0.8593, 0.5049, 0.8593, 0.5049, 0.8593, 0.5049, 0.8593, 0.5049, 0.8593, 0.5049, 0.8593, 0.5049, 0.8593, 0.5049, 0.8593, 0.5049, 0.8593, 0.5049, 0.8593, 0.5049, 0.8593, 0.5049, 0.8593, 0.5049, 0.8593, 0.5049, 0.8593, 0.5049, 0.8593, 0.5049, 0.8593, 0.5049, 0.8593, 0.5049, 0.8593, 0.5049, 0.8593, 0.5049, 0.8593, 0.5049, 0.8593, 0.5049, 0.8593, 0.5049, 0.8593, 0.5049, 0.8593, 0.5049, 0.8593, 0.5049, 0.8593, 0.5049, 0.8593, 0.5049, 0.8593, 0.5049, 0.8593, 0.5049, 0.8593, 0.5049, 0.8593, 0.5049, 0.8593, 0.5049, 0.8593, 0.5049, 0.8593, 0.5049, 0.8593, 0.5049, 0.8593, 0.5049, 0.8593, 0.5049, 0.8593, 0.5049, 0.8593, 0.5049, 0.8593, 0.5049, 0.8593, 0.5049, 0.8593, 0.5049, 0.8593, 0.5049, 0.8593, 0.5049, 0.8593, 0.5049, 0.8593, 0.5049, 0.8593, 0.5049, 0.8593, 0.5049, 0.8593, 0.5049, 0.8593, 0.5049, 0.8593, 0.5049, 0.8593, 0.5049, 0.8593, 0.5049, 0.8593, 0.5049, 0.8593, 0.5049, 0.8593, 0.5049, 0.8593, 0.5049, 0.8593, 0.5049, 0.8593, 0.5049, 0.8593, 0.5049, 0.8593, 0.5049, 0.8593, 0.5049, 0.8593, 0.5049, 0.8593, 0.5049, 0.8593, 0.5049, 0.8593, 0.5049, 0.8593, 0.5049, 0.8593, 0.5049, 0.8593, 0.5049, 0.8593, 0.5049, 0.8593, 0.5049, 0.8593, 0.5049, 0.8593, 0.5049, 0.8593, 0.5049, 0.8593, 0.5049, 0.8593, 0.5049, 0.8593, 0.5049, 0.8593, 0.5049, 0.8593, 0.5049, 0.8593, 0.5049, 0.8593, 0.5049, 0.8593, 0.5049, 0.8593, 0.5049, 0.8593, 0.5049, 0.8593, 0.5049, 0.8593, 0.5049, 0.8593, 0.5049, 0.8593, 0.5049, 0.8593, 0.5049, 0.8593, 0.5049, 0.8593, 0.5049, 0.8593, 0.5049, 0.8593, 0.5049, 0.8593, 0.5049, 0.8593, 0.5049, 0.8593, 0.5049, 0.8593, 0.5049, 0.8593, 0.5049, 0.8593, 0.5049, 0.8593, 0.5049, 0.8593, 0.5049, 0.8593, 0.5049, 0.8593, 0.5049, 0.8593, 0.5049, 0.8593, 0.5049, 0.8593, 0.5049, 0.8593, 0.5049, 0.8593, 0.5049, 0.8593, 0.5049, 0.8593, 0.5049, 0.8593, 0.5049, 0.8593, 0.5049, 0.8593, 0.5049, 0.8593, 0.5049, 0.8593, 0.5049, 0.8593, 0.5049, 0.8593, 0.5049, 0.8593, 0.5049, 0.8593, 0.5049, 0.8593, 0.5049, 0.8593, 0.5049, 0.8593, 0.5049, 0.8593, 0.5049, 0.8593, 0.5049, 0.8593, 0.5049, 0.8593, 0.5049, 0.8593, 0.5049, 0.8593, 0.5049, 0.8593, 0.5049, 0.8593, 0.5049, 0.8593, 0.5049, 0.8593, 0.5049, 0.8593, 0.5049, 0.8593, 0.5049, 0.8593, 0.5049, 0.8593, 0.5049, 0.8593, 0.5049, 0.8593, 0.5049, 0.8593, 0.5049, 0.8593, 0.5049, 0.8593, 0.5049, 0.8593, 0.5049, 0.8593, 0.5049, 0.8593, 0.5049, 0.8593, 0.5049, 0.8593, 0.5049, 0.8593, 0.5049, 0.8593, 0.5049, 0.8593, 0.5049, 0.8593, 0.5049, 0.8593, 0.5049, 0.8593, 0.5049, 0.8593, 0.5049, 0.8593, 0.5049, 0.8593, 0.5049, 0.8593, 0.5049, 0.8593, 0.5049, 0.8593, 0.5049, 0.8593, 0.5049, 0.8593, 0.5049, 0.8593, 0.5049, 0.8593, 0.5049, 0.8593, 0.5049, 0.8593, 0.5049, 0.8593, 0.5049, 0.8593, 0.5049, 0.8593, 0.5049, 0.8593, 0.5049, 0.8593, 0.5049, 0.8593, 0.5049, 0.8593, 0.5049, 0.8593, 0.5049, 0.8593, 0.5049, 0.8593, 0.5049, 0.8593, 0.5049, 0.8593, 0.5049, 0.8593, 0.5049, 0.8593, 0.5049, 0.8593, 0.5049, 0.8593, 0.5049, 0.8593, 0.5049, 0.8593, 0.5049, 0.8593, 0.5049, 0.8593, 0.5049, 0.8593, 0.5049, 0.8593, 0.5049, 0.8593, 0.5049, 0.8593, 0.5049, 0.8593, 0.5049, 0.8593, 0.5049, 0.8593, 0.5049, 0.8593, 0.5049, 0.8593, 0.5049, 0.8593, 0.5049, 0.8593, 0.5049, 0.8593, 0.5049, 0.8593, 0.5049, 0.8593, 0.5049, 0.8593, 0.5049, 0.8593, 0.5049, 0.8593, 0.5049, 0.8593, 0.5049, 0.8593, 0.5049, 0.8593, 0.5049, 0.8593, 0.5049, 0.8593, 0.5049, 0.8593, 0.5049, 0.8593, 0.5049, 0.8593, 0.5049, 0.8593, 0.5049, 0.8593, 0.5049, 0.8593, 0.5049, 0.8593, 0.5049, 0.8593, 0.5049, 0.8593, 0.5049, 0.8593, 0.5049, 0.8593, 0.5049, 0.8593, 0.5049, 0.8593, 0.5049, 0.8593, 0.5049, 0.8593, 0.5049, 0.8593, 0.5049, 0.8593, 0.5049, 0.8593, 0.5049, 0.8593, 0.5049, 0.8593, 0.5049, 0.8593, 0.5049, 0.8593, 0.5049, 0.8593, 0.5049, 0.8593, 0.5049, 0.8593, 0.5049, 0.8593, 0.5049, 0.8593, 0.5049, 0.8593, 0.5049, 0.8593, 0.5049, 0.8593, 0.5049, 0.8593, 0.5049, 0.8593, 0.5049, 0.8593, 0.5049, 0.8593, 0.5049, 0.8593, 0.5049, 0.8593, 0.5049, 0.8593, 0.5049, 0.8593, 0.5049, 0.8593, 0.5049, 0.8593, 0.5049, 0.8593, 0.5049, 0.8593, 0.5049, 0.8593, 0.5049, 0.8593, 0.5049, 0.8593, 0.5049, 0.8593, 0.5049, 0.8593, 0.5049, 0.8593, 0.5049, 0.8593, 0.5049, 0.8593, 0.5049, 0.8593, 0.5049, 0.8593, 0.5049, 0.8593, 0.5049, 0.8593, 0.5049, 0.8593, 0.5049, 0.8593, 0.5049, 0.8593, 0.5049, 0.8593, 0.5049, 0.8593, 0.5049, 0.8593, 0.5049, 0.8593, 0.5049, 0.8593, 0.5049, 0.8593, 0.5049, 0.8593, 0.5049, 0.8593, 0.5049, 0.8593, 0.5049, 0.8593, 0.5049, 0.8593, 0.5049, 0.8593, 0.5049, 0.8593, 0.5049, 0.8593, 0.5049, 0.8593, 0.5049, 0.8593, 0.5049, 0.8593, 0.5049, 0.8593, 0.5049, 0.8593, 0.5049, 0.8593, 0.5049, 0.8593, 0.5049, 0.8593, 0.5049, 0.8593, 0.5049, 0.8593, 0.5049, 0.8593, 0.5049, 0.8593, 0.5049, 0.8593, 0.5049, 0.8593, 0.5049, 0.8593, 0.5049, 0.8593, 0.5049, 0.8593, 0.5049, 0.8593, 0.5049, 0.8593, 0.5049, 0.8593, 0.5049, 0.8593, 0.5049, 0.8593, 0.5049, 0.8593, 0.5049, 0.8593, 0.5049, 0.8593, 0.5049, 0.8593, 0.5049, 0.8593, 0.5049, 0.8593, 0.5049, 0.8593, 0.5049, 0.8593, 0.5049, 0.8593, 0.5049, 0.8593, 0.5049, 0.8593, 0.5049, 0.8593, 0.5049, 0.8593, 0.5049, 0.8593, 0.5049, 0.8593, 0.5049, 0.8593, 0.5049, 0.8593, 0.5049, 0.8593, 0.5049, 0.8593, 0.5049, 0.8593, 0.5049, 0.8593, 0.5049, 0.8593, 0.5049, 0.8593, 0.5049, 0.8593, 0.5049, 0.8593, 0.5049, 0.8593, 0.5049, 0.8593, 0.5049, 0.8593, 0.5049, 0.8593, 0.5049, 0.8593, 0.5049, 0.8593, 0.5049, 0.8593, 0.5049, 0.8593, 0.5049, 0.8593, 0.5049, 0.8593, 0.5049, 0.502, 0.5585, 0.502, 0.5585, 0.502, 0.5585, 0.502, 0.5585, 0.502, 0.5585, 0.502, 0.5585, 0.502, 0.5585, 0.502, 0.5585, 0.502, 0.5585, 0.502, 0.5585, 0.502, 0.5585, 0.502, 0.5585, 0.502, 0.5585, 0.502, 0.5585, 0.502, 0.5585, 0.502, 0.5585, 0.502, 0.5585, 0.502, 0.5585, 0.502, 0.5585, 0.502, 0.5585, 0.502, 0.5585, 0.502, 0.5585, 0.502, 0.5585, 0.502, 0.5585, 0.502, 0.5585, 0.502, 0.5585, 0.502, 0.5585, 0.502, 0.5585, 0.1016, 0.5234, 0.1016, 0.5234, 0.1016, 0.5234, 0.1016, 0.5234, 0.1016, 0.5234, 0.1016, 0.5234, 0.1016, 0.5234, 0.1016, 0.5234, 0.1016, 0.5234, 0.1016, 0.5234, 0.1016, 0.5234, 0.1016, 0.5234, 0.1016, 0.5234, 0.1016, 0.5234, 0.1016, 0.5234, 0.1016, 0.5234, 0.1016, 0.5234, 0.1016, 0.5234, 0.1016, 0.5234, 0.1016, 0.5234, 0.1016, 0.5234, 0.1016, 0.5234, 0.1016, 0.5234, 0.1016, 0.5234, 0.1016, 0.5234, 0.1016, 0.5234, 0.1016, 0.5234, 0.1016, 0.5234, 0.502, 0.5585, 0.502, 0.5585, 0.502, 0.5585, 0.502, 0.5585, 0.502, 0.5585, 0.502, 0.5585, 0.502, 0.5585, 0.502, 0.5585, 0.502, 0.5585, 0.502, 0.5585, 0.502, 0.5585, 0.502, 0.5585, 0.502, 0.5585, 0.502, 0.5585, 0.502, 0.5585, 0.502, 0.5585, 0.502, 0.5585, 0.502, 0.5585, 0.502, 0.5585, 0.502, 0.5585, 0.502, 0.5585, 0.502, 0.5585, 0.502, 0.5585, 0.502, 0.5585, 0.502, 0.5585, 0.502, 0.5585, 0.502, 0.5585, 0.502, 0.5585])
me_cylinder.materials.append(mat_material_001)
me_cylinder.use_remesh_fix_poles = True
me_cylinder.use_remesh_preserve_attributes = False
me_cylinder.use_mirror_vertex_groups = False
me_cylinder.update()
me_cylinder_001 = bpy.data.meshes.new('Cylinder.001')
me_cylinder_001.from_pydata([(0.0, 0.1, -1.0), (0.0, 0.1, 1.0), (0.06428, 0.0766, -1.0), (0.04299, 0.05361, 1.008), (0.09848, 0.01736, -1.0), (0.09848, 0.01736, 1.0), (0.0866, -0.05, -1.0), (0.0866, -0.05, 1.0), (0.0342, -0.09397, -1.0), (0.0342, -0.09397, 1.0), (-0.0342, -0.09397, -1.0), (-0.0342, -0.09397, 1.0), (-0.0866, -0.05, -1.0), (-0.04357, -0.02516, 0.9577), (-0.09848, 0.01736, -1.0), (-0.09848, 0.01736, 1.0), (-0.06428, 0.0766, -1.0), (-0.06428, 0.0766, 1.0), (0.0, 0.1, 0.0), (0.06428, 0.0766, 0.0), (0.09848, 0.01736, 0.0), (0.0866, -0.05, 0.0), (0.0342, -0.09397, 0.0), (-0.0342, -0.09397, 0.0), (-0.0866, -0.05, 0.0), (-0.09848, 0.01736, 0.0), (-0.06428, 0.0766, 0.0), (0.05568, 0.07164, -0.4885), (0.09848, 0.01736, -0.5), (0.0866, -0.05, -0.5), (0.0342, -0.09397, -0.5), (-0.03845, -0.08113, -0.504), (-0.0866, -0.05, -0.5), (-0.08759, -0.001499, -0.5), (-0.06428, 0.0766, -0.5), (-0.01542, 0.07319, -0.5), (0.0, 0.1, -0.25), (0.06428, 0.0766, -0.25), (0.09848, 0.01736, -0.25), (0.0866, -0.05, -0.25), (0.0342, -0.09397, -0.25), (-0.0342, -0.09397, -0.25), (-0.0866, -0.05, -0.25), (-0.0811, 0.003901, -0.2625), (-0.06428, 0.0766, -0.25), (0.06428, 0.0766, -0.75), (0.1198, 0.02967, -0.75), (0.0866, -0.05, -0.75), (0.01629, -0.0874, -0.7555), (-0.0342, -0.09397, -0.75), (-0.0866, -0.05, -0.75), (-0.09848, 0.01736, -0.75), (-0.04454, 0.04242, -0.75), (0.0, 0.1, -0.75), (-0.005643, 0.08141, 0.4996), (0.06428, 0.0766, 0.5), (0.08246, 0.02114, 0.5087), (0.0866, -0.05, 0.5), (0.0342, -0.09397, 0.5), (-0.00586, -0.07761, 0.5106), (-0.0866, -0.05, 0.5), (-0.09848, 0.01736, 0.5), (-0.06428, 0.0766, 0.5), (0.0, 0.1, 0.75), (0.03449, 0.08807, 0.7436), (0.09848, 0.01736, 0.75), (0.0866, -0.05, 0.75), (0.03013, -0.08692, 0.7421), (-0.0342, -0.09397, 0.75), (-0.0866, -0.05, 0.75), (-0.09848, 0.01736, 0.75), (-0.05586, 0.06203, 0.75), (0.06428, 0.0766, 0.25), (0.09848, 0.01736, 0.25), (0.0866, -0.05, 0.25), (0.0342, -0.09397, 0.25), (-0.0342, -0.09397, 0.25), (-0.06413, -0.05043, 0.2648), (-0.09848, 0.01736, 0.25), (-0.04655, 0.0459, 0.25), (0.0, 0.1, 0.25), (0.0, 0.1, 0.875), (0.06428, 0.0766, 0.875), (0.0944, 0.0523, 0.8501), (0.0866, -0.05, 0.875), (0.009612, -0.05589, 0.8782), (-0.0342, -0.09397, 0.875), (-0.0866, -0.05, 0.875), (-0.09848, 0.01736, 0.875), (-0.06428, 0.0766, 0.875), (0.06428, 0.0766, 0.625), (0.09848, 0.01736, 0.625), (0.0866, -0.05, 0.625), (0.0342, -0.09397, 0.625), (-0.0342, -0.09397, 0.625), (-0.07147, -0.02132, 0.631), (-0.09848, 0.01736, 0.625), (-0.06428, 0.0766, 0.625), (0.0, 0.1, 0.625), (0.0, 0.1, 0.375), (0.05249, 0.0698, 0.3875), (0.09848, 0.01736, 0.375), (0.0866, -0.05, 0.375), (0.03108, -0.07381, 0.3858), (-0.0342, -0.09397, 0.375), (-0.0866, -0.05, 0.375), (-0.08146, 0.02719, 0.375), (-0.06428, 0.0766, 0.375), (-0.001769, 0.07446, -0.1292), (0.06428, 0.0766, -0.125), (0.09848, 0.01736, -0.125), (0.0866, -0.05, -0.125), (0.0342, -0.09397, -0.125), (-0.0342, -0.09397, -0.125), (-0.0866, -0.05, -0.125), (-0.09848, 0.01736, -0.125), (-0.06428, 0.0766, -0.125), (0.06428, 0.0766, -0.375), (0.09205, 0.02882, -0.3896), (0.0866, -0.05, -0.375), (0.006929, -0.0807, -0.3884), (-0.0342, -0.09397, -0.375), (-0.0866, -0.05, -0.375), (-0.09848, 0.01736, -0.375), (-0.0526, 0.05637, -0.375), (0.0, 0.1, -0.375), (0.0, 0.1, -0.625), (0.06428, 0.0766, -0.625), (0.09848, 0.01736, -0.625), (0.0866, -0.05, -0.625), (0.0342, -0.09397, -0.625), (-0.0342, -0.09397, -0.625), (-0.1056, -0.01707, -0.6301), (-0.09848, 0.01736, -0.625), (-0.06428, 0.0766, -0.6492), (0.06428, 0.0766, -0.875), (0.05476, -0.007875, -0.8875), (0.0866, -0.05, -0.875), (0.0342, -0.09397, -0.875), (-0.03922, -0.07474, -0.8835), (-0.0866, -0.05, -0.875), (-0.09848, 0.01736, -0.875), (-0.04874, 0.0497, -0.875), (0.0, 0.1, -0.875), (0.04412, 0.05298, 0.155), (0.09848, 0.01736, 0.125), (0.0866, -0.05, 0.125), (0.0342, -0.09397, 0.125), (-0.0342, -0.09397, 0.125), (-0.0866, -0.05, 0.125), (-0.09848, 0.01736, 0.125), (-0.06428, 0.0766, 0.125), (0.0, 0.1, 0.125)], [], [(81, 1, 3, 82), (82, 3, 5, 83), (83, 5, 7, 84), (84, 7, 9, 85), (85, 9, 11, 86), (86, 11, 13, 87), (87, 13, 15, 88), (3, 1, 17, 15, 13, 11, 9, 7, 5), (88, 15, 17, 89), (89, 17, 1, 81), (0, 2, 4, 6, 8, 10, 12, 14, 16), (116, 26, 18, 108), (115, 25, 26, 116), (114, 24, 25, 115), (113, 23, 24, 114), (112, 22, 23, 113), (111, 21, 22, 112), (110, 20, 21, 111), (109, 19, 20, 110), (108, 18, 19, 109), (126, 35, 27, 127), (127, 27, 28, 128), (128, 28, 29, 129), (129, 29, 30, 130), (130, 30, 31, 131), (131, 31, 32, 132), (132, 32, 33, 133), (133, 33, 34, 134), (134, 34, 35, 126), (125, 36, 37, 117), (117, 37, 38, 118), (118, 38, 39, 119), (119, 39, 40, 120), (120, 40, 41, 121), (121, 41, 42, 122), (122, 42, 43, 123), (123, 43, 44, 124), (124, 44, 36, 125), (142, 52, 53, 143), (141, 51, 52, 142), (140, 50, 51, 141), (139, 49, 50, 140), (138, 48, 49, 139), (137, 47, 48, 138), (136, 46, 47, 137), (135, 45, 46, 136), (143, 53, 45, 135), (107, 62, 54, 99), (106, 61, 62, 107), (105, 60, 61, 106), (104, 59, 60, 105), (103, 58, 59, 104), (102, 57, 58, 103), (101, 56, 57, 102), (100, 55, 56, 101), (99, 54, 55, 100), (97, 71, 63, 98), (96, 70, 71, 97), (95, 69, 70, 96), (94, 68, 69, 95), (93, 67, 68, 94), (92, 66, 67, 93), (91, 65, 66, 92), (90, 64, 65, 91), (98, 63, 64, 90), (152, 80, 72, 144), (144, 72, 73, 145), (145, 73, 74, 146), (146, 74, 75, 147), (147, 75, 76, 148), (148, 76, 77, 149), (149, 77, 78, 150), (150, 78, 79, 151), (151, 79, 80, 152), (71, 89, 81, 63), (70, 88, 89, 71), (69, 87, 88, 70), (68, 86, 87, 69), (67, 85, 86, 68), (66, 84, 85, 67), (65, 83, 84, 66), (64, 82, 83, 65), (63, 81, 82, 64), (54, 98, 90, 55), (55, 90, 91, 56), (56, 91, 92, 57), (57, 92, 93, 58), (58, 93, 94, 59), (59, 94, 95, 60), (60, 95, 96, 61), (61, 96, 97, 62), (62, 97, 98, 54), (80, 99, 100, 72), (72, 100, 101, 73), (73, 101, 102, 74), (74, 102, 103, 75), (75, 103, 104, 76), (76, 104, 105, 77), (77, 105, 106, 78), (78, 106, 107, 79), (79, 107, 99, 80), (36, 108, 109, 37), (37, 109, 110, 38), (38, 110, 111, 39), (39, 111, 112, 40), (40, 112, 113, 41), (41, 113, 114, 42), (42, 114, 115, 43), (43, 115, 116, 44), (44, 116, 108, 36), (34, 124, 125, 35), (33, 123, 124, 34), (32, 122, 123, 33), (31, 121, 122, 32), (30, 120, 121, 31), (29, 119, 120, 30), (28, 118, 119, 29), (27, 117, 118, 28), (35, 125, 117, 27), (52, 134, 126, 53), (51, 133, 134, 52), (50, 132, 133, 51), (49, 131, 132, 50), (48, 130, 131, 49), (47, 129, 130, 48), (46, 128, 129, 47), (45, 127, 128, 46), (53, 126, 127, 45), (0, 143, 135, 2), (2, 135, 136, 4), (4, 136, 137, 6), (6, 137, 138, 8), (8, 138, 139, 10), (10, 139, 140, 12), (12, 140, 141, 14), (14, 141, 142, 16), (16, 142, 143, 0), (26, 151, 152, 18), (25, 150, 151, 26), (24, 149, 150, 25), (23, 148, 149, 24), (22, 147, 148, 23), (21, 146, 147, 22), (20, 145, 146, 21), (19, 144, 145, 20), (18, 152, 144, 19)])
_uv = me_cylinder_001.uv_layers.new(name='UVMap')
_uv.uv.foreach_set('vector', [0.8544, 0.5073, 0.8544, 0.5073, 0.8544, 0.5073, 0.8544, 0.5073, 0.8544, 0.5073, 0.8544, 0.5073, 0.8544, 0.5073, 0.8544, 0.5073, 0.8544, 0.5073, 0.8544, 0.5073, 0.8544, 0.5073, 0.8544, 0.5073, 0.8544, 0.5073, 0.8544, 0.5073, 0.8544, 0.5073, 0.8544, 0.5073, 0.8544, 0.5073, 0.8544, 0.5073, 0.8544, 0.5073, 0.8544, 0.5073, 0.8544, 0.5073, 0.8544, 0.5073, 0.8544, 0.5073, 0.8544, 0.5073, 0.8544, 0.5073, 0.8544, 0.5073, 0.8544, 0.5073, 0.8544, 0.5073, 0.8544, 0.5073, 0.8544, 0.5073, 0.8544, 0.5073, 0.8544, 0.5073, 0.8544, 0.5073, 0.8544, 0.5073, 0.8544, 0.5073, 0.8544, 0.5073, 0.8544, 0.5073, 0.8544, 0.5073, 0.8544, 0.5073, 0.8544, 0.5073, 0.8544, 0.5073, 0.8544, 0.5073, 0.8544, 0.5073, 0.8544, 0.5073, 0.8544, 0.5073, 0.75, 0.49, 0.9043, 0.4339, 0.9864, 0.2917, 0.9578, 0.13, 0.8321, 0.02447, 0.6679, 0.02447, 0.5422, 0.13, 0.5136, 0.2917, 0.5957, 0.4339, 0.8544, 0.5073, 0.8544, 0.5073, 0.8544, 0.5073, 0.8544, 0.5073, 0.8544, 0.5073, 0.8544, 0.5073, 0.8544, 0.5073, 0.8544, 0.5073, 0.8544, 0.5073, 0.8544, 0.5073, 0.8544, 0.5073, 0.8544, 0.5073, 0.8544, 0.5073, 0.8544, 0.5073, 0.8544, 0.5073, 0.8544, 0.5073, 0.8544, 0.5073, 0.8544, 0.5073, 0.8544, 0.5073, 0.8544, 0.5073, 0.8544, 0.5073, 0.8544, 0.5073, 0.8544, 0.5073, 0.8544, 0.5073, 0.8544, 0.5073, 0.8544, 0.5073, 0.8544, 0.5073, 0.8544, 0.5073, 0.8544, 0.5073, 0.8544, 0.5073, 0.8544, 0.5073, 0.8544, 0.5073, 0.8544, 0.5073, 0.8544, 0.5073, 0.8544, 0.5073, 0.8544, 0.5073, 0.8544, 0.5073, 0.8544, 0.5073, 0.8544, 0.5073, 0.8544, 0.5073, 0.8544, 0.5073, 0.8544, 0.5073, 0.8544, 0.5073, 0.8544, 0.5073, 0.8544, 0.5073, 0.8544, 0.5073, 0.8544, 0.5073, 0.8544, 0.5073, 0.8544, 0.5073, 0.8544, 0.5073, 0.8544, 0.5073, 0.8544, 0.5073, 0.8544, 0.5073, 0.8544, 0.5073, 0.8544, 0.5073, 0.8544, 0.5073, 0.8544, 0.5073, 0.8544, 0.5073, 0.8544, 0.5073, 0.8544, 0.5073, 0.8544, 0.5073, 0.8544, 0.5073, 0.8544, 0.5073, 0.8544, 0.5073, 0.8544, 0.5073, 0.8544, 0.5073, 0.8544, 0.5073, 0.8544, 0.5073, 0.8544, 0.5073, 0.8544, 0.5073, 0.8544, 0.5073, 0.8544, 0.5073, 0.8544, 0.5073, 0.8544, 0.5073, 0.8544, 0.5073, 0.8544, 0.5073, 0.8544, 0.5073, 0.8544, 0.5073, 0.8544, 0.5073, 0.8544, 0.5073, 0.8544, 0.5073, 0.8544, 0.5073, 0.8544, 0.5073, 0.8544, 0.5073, 0.8544, 0.5073, 0.8544, 0.5073, 0.8544, 0.5073, 0.8544, 0.5073, 0.8544, 0.5073, 0.8544, 0.5073, 0.8544, 0.5073, 0.8544, 0.5073, 0.8544, 0.5073, 0.8544, 0.5073, 0.8544, 0.5073, 0.8544, 0.5073, 0.8544, 0.5073, 0.8544, 0.5073, 0.8544, 0.5073, 0.8544, 0.5073, 0.8544, 0.5073, 0.8544, 0.5073, 0.8544, 0.5073, 0.8544, 0.5073, 0.8544, 0.5073, 0.8544, 0.5073, 0.8544, 0.5073, 0.8544, 0.5073, 0.8544, 0.5073, 0.8544, 0.5073, 0.8544, 0.5073, 0.8544, 0.5073, 0.8544, 0.5073, 0.8544, 0.5073, 0.8544, 0.5073, 0.8544, 0.5073, 0.8544, 0.5073, 0.8544, 0.5073, 0.8544, 0.5073, 0.8544, 0.5073, 0.8544, 0.5073, 0.8544, 0.5073, 0.8544, 0.5073, 0.8544, 0.5073, 0.8544, 0.5073, 0.8544, 0.5073, 0.8544, 0.5073, 0.8544, 0.5073, 0.8544, 0.5073, 0.8544, 0.5073, 0.8544, 0.5073, 0.8544, 0.5073, 0.8544, 0.5073, 0.8544, 0.5073, 0.8544, 0.5073, 0.8544, 0.5073, 0.8544, 0.5073, 0.8544, 0.5073, 0.8544, 0.5073, 0.8544, 0.5073, 0.8544, 0.5073, 0.8544, 0.5073, 0.8544, 0.5073, 0.8544, 0.5073, 0.8544, 0.5073, 0.8544, 0.5073, 0.8544, 0.5073, 0.8544, 0.5073, 0.8544, 0.5073, 0.8544, 0.5073, 0.8544, 0.5073, 0.8544, 0.5073, 0.8544, 0.5073, 0.8544, 0.5073, 0.8544, 0.5073, 0.8544, 0.5073, 0.8544, 0.5073, 0.8544, 0.5073, 0.8544, 0.5073, 0.8544, 0.5073, 0.8544, 0.5073, 0.8544, 0.5073, 0.8544, 0.5073, 0.8544, 0.5073, 0.8544, 0.5073, 0.8544, 0.5073, 0.8544, 0.5073, 0.8544, 0.5073, 0.8544, 0.5073, 0.8544, 0.5073, 0.8544, 0.5073, 0.8544, 0.5073, 0.8544, 0.5073, 0.8544, 0.5073, 0.8544, 0.5073, 0.8544, 0.5073, 0.8544, 0.5073, 0.8544, 0.5073, 0.8544, 0.5073, 0.8544, 0.5073, 0.8544, 0.5073, 0.8544, 0.5073, 0.8544, 0.5073, 0.8544, 0.5073, 0.8544, 0.5073, 0.8544, 0.5073, 0.8544, 0.5073, 0.8544, 0.5073, 0.8544, 0.5073, 0.8544, 0.5073, 0.8544, 0.5073, 0.8544, 0.5073, 0.8544, 0.5073, 0.8544, 0.5073, 0.8544, 0.5073, 0.8544, 0.5073, 0.8544, 0.5073, 0.8544, 0.5073, 0.8544, 0.5073, 0.8544, 0.5073, 0.8544, 0.5073, 0.8544, 0.5073, 0.8544, 0.5073, 0.8544, 0.5073, 0.8544, 0.5073, 0.8544, 0.5073, 0.8544, 0.5073, 0.8544, 0.5073, 0.8544, 0.5073, 0.8544, 0.5073, 0.8544, 0.5073, 0.8544, 0.5073, 0.8544, 0.5073, 0.8544, 0.5073, 0.8544, 0.5073, 0.8544, 0.5073, 0.8544, 0.5073, 0.8544, 0.5073, 0.8544, 0.5073, 0.8544, 0.5073, 0.8544, 0.5073, 0.8544, 0.5073, 0.8544, 0.5073, 0.8544, 0.5073, 0.8544, 0.5073, 0.8544, 0.5073, 0.8544, 0.5073, 0.8544, 0.5073, 0.8544, 0.5073, 0.8544, 0.5073, 0.8544, 0.5073, 0.8544, 0.5073, 0.8544, 0.5073, 0.8544, 0.5073, 0.8544, 0.5073, 0.8544, 0.5073, 0.8544, 0.5073, 0.8544, 0.5073, 0.8544, 0.5073, 0.8544, 0.5073, 0.8544, 0.5073, 0.8544, 0.5073, 0.8544, 0.5073, 0.8544, 0.5073, 0.8544, 0.5073, 0.8544, 0.5073, 0.8544, 0.5073, 0.8544, 0.5073, 0.8544, 0.5073, 0.8544, 0.5073, 0.8544, 0.5073, 0.8544, 0.5073, 0.8544, 0.5073, 0.8544, 0.5073, 0.8544, 0.5073, 0.8544, 0.5073, 0.8544, 0.5073, 0.8544, 0.5073, 0.8544, 0.5073, 0.8544, 0.5073, 0.8544, 0.5073, 0.8544, 0.5073, 0.8544, 0.5073, 0.8544, 0.5073, 0.8544, 0.5073, 0.8544, 0.5073, 0.8544, 0.5073, 0.8544, 0.5073, 0.8544, 0.5073, 0.8544, 0.5073, 0.8544, 0.5073, 0.8544, 0.5073, 0.8544, 0.5073, 0.8544, 0.5073, 0.8544, 0.5073, 0.8544, 0.5073, 0.8544, 0.5073, 0.8544, 0.5073, 0.8544, 0.5073, 0.8544, 0.5073, 0.8544, 0.5073, 0.8544, 0.5073, 0.8544, 0.5073, 0.8544, 0.5073, 0.8544, 0.5073, 0.8544, 0.5073, 0.8544, 0.5073, 0.8544, 0.5073, 0.8544, 0.5073, 0.8544, 0.5073, 0.8544, 0.5073, 0.8544, 0.5073, 0.8544, 0.5073, 0.8544, 0.5073, 0.8544, 0.5073, 0.8544, 0.5073, 0.8544, 0.5073, 0.8544, 0.5073, 0.8544, 0.5073, 0.8544, 0.5073, 0.8544, 0.5073, 0.8544, 0.5073, 0.8544, 0.5073, 0.8544, 0.5073, 0.8544, 0.5073, 0.8544, 0.5073, 0.8544, 0.5073, 0.8544, 0.5073, 0.8544, 0.5073, 0.8544, 0.5073, 0.8544, 0.5073, 0.8544, 0.5073, 0.8544, 0.5073, 0.8544, 0.5073, 0.8544, 0.5073, 0.8544, 0.5073, 0.8544, 0.5073, 0.8544, 0.5073, 0.8544, 0.5073, 0.8544, 0.5073, 0.8544, 0.5073, 0.8544, 0.5073, 0.8544, 0.5073, 0.8544, 0.5073, 0.8544, 0.5073, 0.8544, 0.5073, 0.8544, 0.5073, 0.8544, 0.5073, 0.8544, 0.5073, 0.8544, 0.5073, 0.8544, 0.5073, 0.8544, 0.5073, 0.8544, 0.5073, 0.8544, 0.5073, 0.8544, 0.5073, 0.8544, 0.5073, 0.8544, 0.5073, 0.8544, 0.5073, 0.8544, 0.5073, 0.8544, 0.5073, 0.8544, 0.5073, 0.8544, 0.5073, 0.8544, 0.5073, 0.8544, 0.5073, 0.8544, 0.5073, 0.8544, 0.5073, 0.8544, 0.5073, 0.8544, 0.5073, 0.8544, 0.5073, 0.8544, 0.5073, 0.8544, 0.5073, 0.8544, 0.5073, 0.8544, 0.5073, 0.8544, 0.5073, 0.8544, 0.5073, 0.8544, 0.5073, 0.8544, 0.5073, 0.8544, 0.5073, 0.8544, 0.5073, 0.8544, 0.5073, 0.8544, 0.5073, 0.8544, 0.5073, 0.8544, 0.5073, 0.8544, 0.5073, 0.8544, 0.5073, 0.8544, 0.5073, 0.8544, 0.5073, 0.8544, 0.5073, 0.8544, 0.5073, 0.8544, 0.5073, 0.8544, 0.5073, 0.8544, 0.5073, 0.8544, 0.5073, 0.8544, 0.5073, 0.8544, 0.5073, 0.8544, 0.5073, 0.8544, 0.5073, 0.8544, 0.5073, 0.8544, 0.5073, 0.8544, 0.5073, 0.8544, 0.5073, 0.8544, 0.5073, 0.8544, 0.5073, 0.8544, 0.5073, 0.8544, 0.5073, 0.8544, 0.5073, 0.8544, 0.5073, 0.8544, 0.5073, 0.8544, 0.5073, 0.8544, 0.5073, 0.8544, 0.5073, 0.8544, 0.5073, 0.8544, 0.5073, 0.8544, 0.5073, 0.8544, 0.5073, 0.8544, 0.5073, 0.8544, 0.5073, 0.8544, 0.5073, 0.8544, 0.5073, 0.8544, 0.5073, 0.8544, 0.5073, 0.8544, 0.5073, 0.8544, 0.5073, 0.8544, 0.5073, 0.8544, 0.5073, 0.8544, 0.5073, 0.8544, 0.5073, 0.8544, 0.5073, 0.8544, 0.5073, 0.8544, 0.5073, 0.8544, 0.5073, 0.8544, 0.5073, 0.8544, 0.5073, 0.8544, 0.5073, 0.8544, 0.5073, 0.8544, 0.5073, 0.8544, 0.5073, 0.8544, 0.5073, 0.8544, 0.5073, 0.8544, 0.5073, 0.8544, 0.5073, 0.8544, 0.5073, 0.8544, 0.5073, 0.8544, 0.5073, 0.8544, 0.5073, 0.8544, 0.5073, 0.8544, 0.5073, 0.8544, 0.5073, 0.8544, 0.5073, 0.8544, 0.5073, 0.8544, 0.5073, 0.8544, 0.5073, 0.8544, 0.5073, 0.8544, 0.5073, 0.8544, 0.5073, 0.8544, 0.5073, 0.8544, 0.5073, 0.8544, 0.5073, 0.8544, 0.5073, 0.8544, 0.5073, 0.8544, 0.5073, 0.8544, 0.5073, 0.8544, 0.5073, 0.8544, 0.5073, 0.8544, 0.5073, 0.8544, 0.5073, 0.8544, 0.5073, 0.8544, 0.5073, 0.8544, 0.5073, 0.8544, 0.5073, 0.8544, 0.5073, 0.8544, 0.5073, 0.8544, 0.5073, 0.8544, 0.5073, 0.8544, 0.5073, 0.8544, 0.5073, 0.8544, 0.5073, 0.8544, 0.5073, 0.8544, 0.5073, 0.8544, 0.5073, 0.8544, 0.5073, 0.8544, 0.5073, 0.8544, 0.5073, 0.8544, 0.5073, 0.8544, 0.5073, 0.8544, 0.5073, 0.8544, 0.5073, 0.8544, 0.5073, 0.8544, 0.5073, 0.8544, 0.5073, 0.8544, 0.5073, 0.8544, 0.5073, 0.8544, 0.5073, 0.8544, 0.5073, 0.8544, 0.5073, 0.8544, 0.5073, 0.8544, 0.5073, 0.8544, 0.5073, 0.8544, 0.5073, 0.8544, 0.5073, 0.8544, 0.5073, 0.8544, 0.5073, 0.8544, 0.5073, 0.8544, 0.5073, 0.8544, 0.5073, 0.8544, 0.5073, 0.8544, 0.5073, 0.8544, 0.5073, 0.8544, 0.5073, 0.8544, 0.5073, 0.8544, 0.5073, 0.8544, 0.5073, 0.8544, 0.5073, 0.8544, 0.5073, 0.8544, 0.5073, 0.8544, 0.5073, 0.8544, 0.5073, 0.8544, 0.5073, 0.8544, 0.5073, 0.8544, 0.5073, 0.8544, 0.5073, 0.8544, 0.5073, 0.8544, 0.5073, 0.8544, 0.5073, 0.8544, 0.5073, 0.8544, 0.5073, 0.8544, 0.5073, 0.8544, 0.5073, 0.8544, 0.5073, 0.8544, 0.5073, 0.8544, 0.5073, 0.8544, 0.5073, 0.8544, 0.5073, 0.8544, 0.5073, 0.8544, 0.5073, 0.8544, 0.5073, 0.8544, 0.5073, 0.8544, 0.5073, 0.8544, 0.5073, 0.8544, 0.5073, 0.8544, 0.5073, 0.8544, 0.5073, 0.8544, 0.5073, 0.8544, 0.5073, 0.8544, 0.5073, 0.8544, 0.5073, 0.8544, 0.5073, 0.8544, 0.5073, 0.8544, 0.5073, 0.8544, 0.5073, 0.8544, 0.5073, 0.8544, 0.5073, 0.8544, 0.5073, 0.8544, 0.5073, 0.8544, 0.5073, 0.8544, 0.5073, 0.8544, 0.5073, 0.8544, 0.5073, 0.8544, 0.5073, 0.8544, 0.5073])
me_cylinder_001.materials.append(mat_material_001)
me_cylinder_001.use_remesh_fix_poles = True
me_cylinder_001.use_remesh_preserve_attributes = False
me_cylinder_001.use_mirror_vertex_groups = False
me_cylinder_001.update()
me_cylinder_002 = bpy.data.meshes.new('Cylinder.002')
me_cylinder_002.from_pydata([(0.0, 0.1, -1.0), (0.0, 0.1, 1.0), (0.06428, 0.0766, -1.0), (0.06428, 0.0766, 1.0), (0.09848, 0.01736, -1.0), (0.09848, 0.01736, 1.0), (0.0866, -0.05, -1.0), (0.0866, -0.05, 1.0), (0.01738, -0.06484, -0.9492), (0.0283, -0.08375, 0.8268), (-0.0342, -0.09397, -1.0), (-0.0342, -0.09397, 1.0), (-0.0866, -0.05, -1.0), (-0.05056, -0.02919, 1.0), (-0.09848, 0.01736, -1.0), (-0.09848, 0.01736, 1.0), (-0.06428, 0.0766, -1.0), (-0.08289, 0.07842, 0.9506), (0.0, 0.1, 0.0), (0.06428, 0.0766, 0.0), (0.09848, 0.01736, 0.0), (0.0866, -0.05, 0.0), (0.0342, -0.09397, 0.0), (-0.0342, -0.09397, 0.0), (-0.0866, -0.05, 0.0), (-0.09848, 0.01736, 0.0), (-0.06428, 0.0766, 0.0), (0.0, 0.1, 0.5), (0.05398, 0.07066, 0.519), (0.0735, 0.002939, 0.5), (0.0866, -0.05, 0.5), (0.0342, -0.09397, 0.5), (-0.0342, -0.09397, 0.5), (-0.05092, -0.0294, 0.5), (-0.09848, 0.01736, 0.5), (-0.05335, 0.0797, 0.5198), (0.06428, 0.0766, -0.5), (0.09848, 0.01736, -0.5), (0.07569, -0.03109, -0.5), (0.0342, -0.09397, -0.5), (-0.0342, -0.09397, -0.5), (-0.0866, -0.05, -0.5), (-0.09848, 0.01736, -0.5), (-0.04656, 0.04591, -0.5), (0.0, 0.1, -0.5), (0.0, 0.1, 0.75), (0.05712, 0.06507, 0.7567), (0.09848, 0.01736, 0.75), (0.08, -0.03857, 0.75), (0.0342, -0.09397, 0.75), (-0.0342, -0.09397, 0.75), (-0.0866, -0.05, 0.75), (-0.09173, 0.01808, 0.7649), (-0.06428, 0.0766, 0.75), (0.06428, 0.0766, 0.25), (0.09848, 0.01736, 0.25), (0.0866, -0.05, 0.25), (0.0342, -0.09397, 0.25), (-0.0342, -0.09397, 0.25), (-0.0866, -0.05, 0.25), (-0.09848, 0.01736, 0.25), (-0.06428, 0.0766, 0.25), (-0.002882, 0.09182, 0.2611), (0.0, 0.1, -0.25), (0.04924, 0.06792, -0.25), (0.09848, 0.01736, -0.25), (0.0866, -0.05, -0.25), (0.0342, -0.09397, -0.25), (-0.0342, -0.09397, -0.25), (-0.0866, -0.05, -0.25), (-0.09848, 0.01736, -0.25), (-0.06428, 0.0766, -0.25), (0.04826, 0.07658, -0.7638), (0.09848, 0.01736, -0.75), (0.0866, -0.05, -0.75), (0.0342, -0.09397, -0.75), (-0.0342, -0.09397, -0.75), (-0.05975, -0.03449, -0.75), (-0.08979, 0.02238, -0.7399), (-0.06428, 0.0766, -0.75), (0.0, 0.1, -0.75)], [], [(45, 1, 3, 46), (46, 3, 5, 47), (47, 5, 7, 48), (48, 7, 9, 49), (49, 9, 11, 50), (50, 11, 13, 51), (51, 13, 15, 52), (3, 1, 17, 15, 13, 11, 9, 7, 5), (52, 15, 17, 53), (53, 17, 1, 45), (0, 2, 4, 6, 8, 10, 12, 14, 16), (71, 26, 18, 63), (70, 25, 26, 71), (69, 24, 25, 70), (68, 23, 24, 69), (67, 22, 23, 68), (66, 21, 22, 67), (65, 20, 21, 66), (64, 19, 20, 65), (63, 18, 19, 64), (61, 35, 27, 62), (60, 34, 35, 61), (59, 33, 34, 60), (58, 32, 33, 59), (57, 31, 32, 58), (56, 30, 31, 57), (55, 29, 30, 56), (54, 28, 29, 55), (62, 27, 28, 54), (80, 44, 36, 72), (72, 36, 37, 73), (73, 37, 38, 74), (74, 38, 39, 75), (75, 39, 40, 76), (76, 40, 41, 77), (77, 41, 42, 78), (78, 42, 43, 79), (79, 43, 44, 80), (35, 53, 45, 27), (34, 52, 53, 35), (33, 51, 52, 34), (32, 50, 51, 33), (31, 49, 50, 32), (30, 48, 49, 31), (29, 47, 48, 30), (28, 46, 47, 29), (27, 45, 46, 28), (18, 62, 54, 19), (19, 54, 55, 20), (20, 55, 56, 21), (21, 56, 57, 22), (22, 57, 58, 23), (23, 58, 59, 24), (24, 59, 60, 25), (25, 60, 61, 26), (26, 61, 62, 18), (44, 63, 64, 36), (36, 64, 65, 37), (37, 65, 66, 38), (38, 66, 67, 39), (39, 67, 68, 40), (40, 68, 69, 41), (41, 69, 70, 42), (42, 70, 71, 43), (43, 71, 63, 44), (16, 79, 80, 0), (14, 78, 79, 16), (12, 77, 78, 14), (10, 76, 77, 12), (8, 75, 76, 10), (6, 74, 75, 8), (4, 73, 74, 6), (2, 72, 73, 4), (0, 80, 72, 2)])
_uv = me_cylinder_002.uv_layers.new(name='UVMap')
_uv.uv.foreach_set('vector', [0.8457, 0.5025, 0.8457, 0.5025, 0.8457, 0.5025, 0.8457, 0.5025, 0.8457, 0.5025, 0.8457, 0.5025, 0.8457, 0.5025, 0.8457, 0.5025, 0.8457, 0.5025, 0.8457, 0.5025, 0.8457, 0.5025, 0.8457, 0.5025, 0.8457, 0.5025, 0.8457, 0.5025, 0.8457, 0.5025, 0.8457, 0.5025, 0.8457, 0.5025, 0.8457, 0.5025, 0.8457, 0.5025, 0.8457, 0.5025, 0.8457, 0.5025, 0.8457, 0.5025, 0.8457, 0.5025, 0.8457, 0.5025, 0.8457, 0.5025, 0.8457, 0.5025, 0.8457, 0.5025, 0.8457, 0.5025, 0.8457, 0.5025, 0.8457, 0.5025, 0.8457, 0.5025, 0.8457, 0.5025, 0.8457, 0.5025, 0.8457, 0.5025, 0.8457, 0.5025, 0.8457, 0.5025, 0.8457, 0.5025, 0.8457, 0.5025, 0.8457, 0.5025, 0.8457, 0.5025, 0.8457, 0.5025, 0.8457, 0.5025, 0.8457, 0.5025, 0.8457, 0.5025, 0.8457, 0.5025, 0.8457, 0.5025, 0.8457, 0.5025, 0.8457, 0.5025, 0.8457, 0.5025, 0.8457, 0.5025, 0.8457, 0.5025, 0.8457, 0.5025, 0.8457, 0.5025, 0.8457, 0.5025, 0.8457, 0.5025, 0.8457, 0.5025, 0.8457, 0.5025, 0.8457, 0.5025, 0.8457, 0.5025, 0.8457, 0.5025, 0.8457, 0.5025, 0.8457, 0.5025, 0.8457, 0.5025, 0.8457, 0.5025, 0.8457, 0.5025, 0.8457, 0.5025, 0.8457, 0.5025, 0.8457, 0.5025, 0.8457, 0.5025, 0.8457, 0.5025, 0.8457, 0.5025, 0.8457, 0.5025, 0.8457, 0.5025, 0.8457, 0.5025, 0.8457, 0.5025, 0.8457, 0.5025, 0.8457, 0.5025, 0.8457, 0.5025, 0.8457, 0.5025, 0.8457, 0.5025, 0.8457, 0.5025, 0.8457, 0.5025, 0.8457, 0.5025, 0.8457, 0.5025, 0.8457, 0.5025, 0.8457, 0.5025, 0.8457, 0.5025, 0.8457, 0.5025, 0.8457, 0.5025, 0.8457, 0.5025, 0.8457, 0.5025, 0.8457, 0.5025, 0.8457, 0.5025, 0.8457, 0.5025, 0.8457, 0.5025, 0.8457, 0.5025, 0.8457, 0.5025, 0.8457, 0.5025, 0.8457, 0.5025, 0.8457, 0.5025, 0.8457, 0.5025, 0.8457, 0.5025, 0.8457, 0.5025, 0.8457, 0.5025, 0.8457, 0.5025, 0.8457, 0.5025, 0.8457, 0.5025, 0.8457, 0.5025, 0.8457, 0.5025, 0.8457, 0.5025, 0.8457, 0.5025, 0.8457, 0.5025, 0.8457, 0.5025, 0.8457, 0.5025, 0.8457, 0.5025, 0.8457, 0.5025, 0.8457, 0.5025, 0.8457, 0.5025, 0.8457, 0.5025, 0.8457, 0.5025, 0.8457, 0.5025, 0.8457, 0.5025, 0.8457, 0.5025, 0.8457, 0.5025, 0.8457, 0.5025, 0.8457, 0.5025, 0.8457, 0.5025, 0.8457, 0.5025, 0.8457, 0.5025, 0.8457, 0.5025, 0.8457, 0.5025, 0.8457, 0.5025, 0.8457, 0.5025, 0.8457, 0.5025, 0.8457, 0.5025, 0.8457, 0.5025, 0.8457, 0.5025, 0.8457, 0.5025, 0.8457, 0.5025, 0.8457, 0.5025, 0.8457, 0.5025, 0.8457, 0.5025, 0.8457, 0.5025, 0.8457, 0.5025, 0.8457, 0.5025, 0.8457, 0.5025, 0.8457, 0.5025, 0.8457, 0.5025, 0.8457, 0.5025, 0.8457, 0.5025, 0.8457, 0.5025, 0.8457, 0.5025, 0.8457, 0.5025, 0.8457, 0.5025, 0.8457, 0.5025, 0.8457, 0.5025, 0.8457, 0.5025, 0.8457, 0.5025, 0.8457, 0.5025, 0.8457, 0.5025, 0.8457, 0.5025, 0.8457, 0.5025, 0.8457, 0.5025, 0.8457, 0.5025, 0.8457, 0.5025, 0.8457, 0.5025, 0.8457, 0.5025, 0.8457, 0.5025, 0.8457, 0.5025, 0.8457, 0.5025, 0.8457, 0.5025, 0.8457, 0.5025, 0.8457, 0.5025, 0.8457, 0.5025, 0.8457, 0.5025, 0.8457, 0.5025, 0.8457, 0.5025, 0.8457, 0.5025, 0.8457, 0.5025, 0.8457, 0.5025, 0.8457, 0.5025, 0.8457, 0.5025, 0.8457, 0.5025, 0.8457, 0.5025, 0.8457, 0.5025, 0.8457, 0.5025, 0.8457, 0.5025, 0.8457, 0.5025, 0.8457, 0.5025, 0.8457, 0.5025, 0.8457, 0.5025, 0.8457, 0.5025, 0.8457, 0.5025, 0.8457, 0.5025, 0.8457, 0.5025, 0.8457, 0.5025, 0.8457, 0.5025, 0.8457, 0.5025, 0.8457, 0.5025, 0.8457, 0.5025, 0.8457, 0.5025, 0.8457, 0.5025, 0.8457, 0.5025, 0.8457, 0.5025, 0.8457, 0.5025, 0.8457, 0.5025, 0.8457, 0.5025, 0.8457, 0.5025, 0.8457, 0.5025, 0.8457, 0.5025, 0.8457, 0.5025, 0.8457, 0.5025, 0.8457, 0.5025, 0.8457, 0.5025, 0.8457, 0.5025, 0.8457, 0.5025, 0.8457, 0.5025, 0.8457, 0.5025, 0.8457, 0.5025, 0.8457, 0.5025, 0.8457, 0.5025, 0.8457, 0.5025, 0.8457, 0.5025, 0.8457, 0.5025, 0.8457, 0.5025, 0.8457, 0.5025, 0.8457, 0.5025, 0.8457, 0.5025, 0.8457, 0.5025, 0.8457, 0.5025, 0.8457, 0.5025, 0.8457, 0.5025, 0.8457, 0.5025, 0.8457, 0.5025, 0.8457, 0.5025, 0.8457, 0.5025, 0.8457, 0.5025, 0.8457, 0.5025, 0.8457, 0.5025, 0.8457, 0.5025, 0.8457, 0.5025, 0.8457, 0.5025, 0.8457, 0.5025, 0.8457, 0.5025, 0.8457, 0.5025, 0.8457, 0.5025, 0.8457, 0.5025, 0.8457, 0.5025, 0.8457, 0.5025, 0.8457, 0.5025, 0.8457, 0.5025, 0.8457, 0.5025, 0.8457, 0.5025, 0.8457, 0.5025, 0.8457, 0.5025, 0.8457, 0.5025, 0.8457, 0.5025, 0.8457, 0.5025, 0.8457, 0.5025, 0.8457, 0.5025, 0.8457, 0.5025, 0.8457, 0.5025, 0.8457, 0.5025, 0.8457, 0.5025, 0.8457, 0.5025, 0.8457, 0.5025, 0.8457, 0.5025, 0.8457, 0.5025, 0.8457, 0.5025, 0.8457, 0.5025, 0.8457, 0.5025, 0.8457, 0.5025, 0.8457, 0.5025, 0.8457, 0.5025, 0.8457, 0.5025, 0.8457, 0.5025, 0.8457, 0.5025, 0.8457, 0.5025, 0.8457, 0.5025, 0.8457, 0.5025, 0.8457, 0.5025, 0.8457, 0.5025, 0.8457, 0.5025, 0.8457, 0.5025, 0.8457, 0.5025, 0.8457, 0.5025, 0.8457, 0.5025, 0.8457, 0.5025, 0.8457, 0.5025, 0.8457, 0.5025, 0.8457, 0.5025, 0.8457, 0.5025, 0.8457, 0.5025, 0.8457, 0.5025, 0.8457, 0.5025, 0.8457, 0.5025, 0.8457, 0.5025, 0.8457, 0.5025, 0.8457, 0.5025, 0.8457, 0.5025, 0.8457, 0.5025, 0.8457, 0.5025, 0.8457, 0.5025, 0.8457, 0.5025, 0.8457, 0.5025, 0.8457, 0.5025])
me_cylinder_002.materials.append(mat_material_001)
me_cylinder_002.use_remesh_fix_poles = True
me_cylinder_002.use_remesh_preserve_attributes = False
me_cylinder_002.use_mirror_vertex_groups = False
me_cylinder_002.update()

# ---- objects
ob_cylinder = bpy.data.objects.new('Cylinder', me_cylinder)
ob_cylinder_001 = bpy.data.objects.new('Cylinder.001', me_cylinder_001)
ob_cylinder_002 = bpy.data.objects.new('Cylinder.002', me_cylinder_002)

# ---- transforms, parenting, visibility, modifiers, constraints
ob_cylinder.location = (0.0, 0.0, 1.02)
ob_cylinder.lineart.crease_threshold = 0.0
ob_cylinder_001.location = (0.0, 0.0, 2.001)
ob_cylinder_001.rotation_euler = (1.571, 0.5236, 0.0)
ob_cylinder_001.scale = (0.6743, 0.6743, 1.011)
ob_cylinder_001.lineart.crease_threshold = 0.0
ob_cylinder_002.location = (0.0, 0.0, 2.894)
ob_cylinder_002.rotation_euler = (1.571, 0.5236, 0.0)
ob_cylinder_002.scale = (0.6743, 0.6743, 0.518)
ob_cylinder_002.lineart.crease_threshold = 0.0

# ---- collection membership
col_collection.objects.link(ob_cylinder)
col_collection.objects.link(ob_cylinder_001)
col_collection.objects.link(ob_cylinder_002)

# ---- scene / render settings (as saved in the file)
scene.frame_start = 1; scene.frame_end = 250; scene.frame_set(1)
scene.render.engine = 'BLENDER_EEVEE_NEXT'
scene.cycles.use_denoising = False
scene.cycles.samples = 128
scene.cycles.sampling_pattern = 'TABULATED_SOBOL'
scene.cycles.use_adaptive_sampling = False
scene.cycles.use_light_tree = False
scene.view_settings.view_transform = 'Filmic'
bpy.context.view_layer.update()

# ---- added for rendering (the .blend has no active camera and no usable light): camera, sun
cam_auto = bpy.data.cameras.new('AutoCamera')
cam_auto.lens = 50.0
cam_auto.sensor_width = 36.0
cam_auto.clip_end = 1000.0
ob_auto_camera = bpy.data.objects.new('AutoCamera', cam_auto)
scene.collection.objects.link(ob_auto_camera)
ob_auto_camera.location = (3.60743, -4.32966, 4.54033)
ob_auto_camera.rotation_euler = (1.09748, -7.21219e-08, 0.694738)
scene.camera = ob_auto_camera
light_auto_sun = bpy.data.lights.new('AutoSun', 'SUN')
light_auto_sun.energy = 3.0
light_auto_sun.angle = 0.0523599
ob_auto_sun = bpy.data.objects.new('AutoSun', light_auto_sun)
scene.collection.objects.link(ob_auto_sun)
ob_auto_sun.rotation_euler = (0.872665, 0.174533, 0.523599)
bpy.context.view_layer.update()
